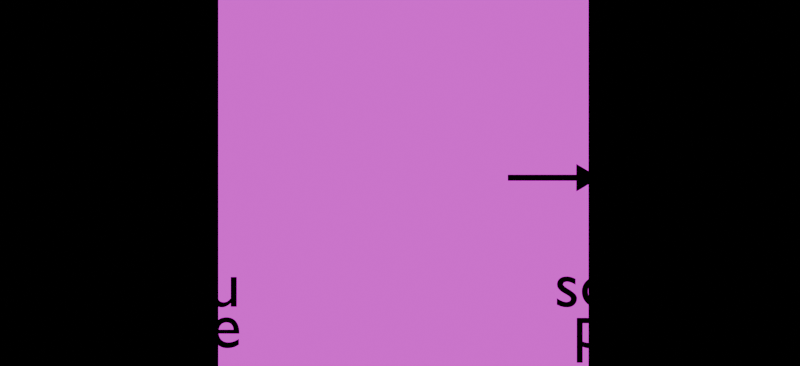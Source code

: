 # Source: effet_doppler.blend  (saved by Blender 4.0.36; exported with 4.5.12 LTS)
import bpy
from mathutils import Matrix  # noqa: F401  (used for matrix-valued properties, if any)

bpy.ops.wm.read_factory_settings(use_empty=True)
scene = bpy.context.scene
scene.name = 'Scene'

# ---- collections
col_fond = bpy.data.collections.new('Fond'); scene.collection.children.link(col_fond)
col_foetus = bpy.data.collections.new('Foetus'); scene.collection.children.link(col_foetus)

# ---- images (referenced by path relative to the original .blend; pixels are not part of the script)
import os
ASSET_DIR = os.environ.get("B2B_ASSET_DIR", "")  # directory of the original .blend (textures are referenced by path, not embedded)
HERE = os.path.dirname(os.path.abspath(__file__))  # packed textures are extracted next to this script under _unpacked/

def load_image(name, relpath, width, height, colorspace="sRGB"):
    """Load a texture the original file referenced (path relative to the .blend, or extracted next to this script)."""
    p = next((c for c in (os.path.join(HERE, relpath), os.path.join(ASSET_DIR, relpath)) if relpath and os.path.exists(c)), "")
    if p:
        img = bpy.data.images.load(p, check_existing=True)
        img.name = name
    else:  # same state as the original file: an image datablock whose file is absent (Cycles renders it pink)
        img = bpy.data.images.new(name, width, height)
        img.source = "FILE"
        img.filepath = "//" + (relpath or name)
    img.colorspace_settings.name = colorspace
    return img
img_doppler_png = load_image('doppler.png', 'doppler.png', 1024, 1024, 'sRGB')

# ---- materials (node trees are filled in below, after node groups)
mat_sol = bpy.data.materials.new('Sol')
mat_sol.alpha_threshold = 0.0
mat_sol.line_color = (0.0, 0.0, 0.0, 1.0)
mat_boutton = bpy.data.materials.new('Boutton')
mat_boutton.alpha_threshold = 0.0
mat_boutton.line_color = (0.0, 0.0, 0.0, 1.0)
mat_embryon_001 = bpy.data.materials.new('Embryon.001')
mat_embryon_001.surface_render_method = 'BLENDED'
mat_embryon_001.blend_method = 'BLEND'
mat_embryon_001.alpha_threshold = 0.0
mat_embryon_001.line_color = (0.0, 0.0, 0.0, 1.0)
mat_texte = bpy.data.materials.new('Texte')
mat_texte.use_transparent_shadow = False
mat_ligne = bpy.data.materials.new('Ligne')
mat_ligne.alpha_threshold = 0.0
mat_ligne.line_color = (0.0, 0.0, 0.0, 1.0)

# ---- material node trees
mat_sol.use_nodes = True; mat_sol.node_tree.nodes.clear()
_N = mat_sol.node_tree.nodes; _L = mat_sol.node_tree.links
n0 = _N.new('ShaderNodeOutputMaterial'); n0.name = 'Material Output'; n0.location = (496, 286)
n0.target = 'CYCLES'
n1 = _N.new('ShaderNodeEmission'); n1.name = 'Emission'; n1.location = (206, 286)
n1.inputs[0].default_value = (0.1585, 0.1486, 0.1468, 1.0)
n2 = _N.new('ShaderNodeOutputMaterial'); n2.name = 'Material Output.001'; n2.location = (0, 0)
n2.target = 'EEVEE'
n3 = _N.new('ShaderNodeMixShader'); n3.name = 'Mix Shader'; n3.location = (0, 0)
n3.label = 'Disable Shadow'
n3.hide = True
n4 = _N.new('ShaderNodeLightPath'); n4.name = 'Light Path'; n4.location = (0, 0)
n4.hide = True
n5 = _N.new('ShaderNodeBsdfTransparent'); n5.name = 'Transparent BSDF'; n5.location = (0, 0)
n5.hide = True
_L.new(n1.outputs[0], n0.inputs[0])
_L.new(n1.outputs[0], n3.inputs[1])
_L.new(n3.outputs[0], n2.inputs[0])
_L.new(n4.outputs[1], n3.inputs[0])
_L.new(n5.outputs[0], n3.inputs[2])
n0.is_active_output = True
mat_boutton.use_nodes = True; mat_boutton.node_tree.nodes.clear()
_N = mat_boutton.node_tree.nodes; _L = mat_boutton.node_tree.links
n0 = _N.new('ShaderNodeOutputMaterial'); n0.name = 'Material Output'; n0.location = (300, 300)
n0.target = 'CYCLES'
n1 = _N.new('ShaderNodeEmission'); n1.name = 'Emission'; n1.location = (10, 300)
n1.inputs[0].default_value = (1.0, 0.6036, 0.3818, 1.0)
n2 = _N.new('ShaderNodeOutputMaterial'); n2.name = 'Material Output.001'; n2.location = (0, 0)
n2.target = 'EEVEE'
n3 = _N.new('ShaderNodeMixShader'); n3.name = 'Mix Shader'; n3.location = (0, 0)
n3.label = 'Disable Shadow'
n3.hide = True
n4 = _N.new('ShaderNodeLightPath'); n4.name = 'Light Path'; n4.location = (0, 0)
n4.hide = True
n5 = _N.new('ShaderNodeBsdfTransparent'); n5.name = 'Transparent BSDF'; n5.location = (0, 0)
n5.hide = True
_L.new(n1.outputs[0], n0.inputs[0])
_L.new(n1.outputs[0], n3.inputs[1])
_L.new(n3.outputs[0], n2.inputs[0])
_L.new(n4.outputs[1], n3.inputs[0])
_L.new(n5.outputs[0], n3.inputs[2])
n0.is_active_output = True
mat_embryon_001.use_nodes = True; mat_embryon_001.node_tree.nodes.clear()
_N = mat_embryon_001.node_tree.nodes; _L = mat_embryon_001.node_tree.links
n0 = _N.new('ShaderNodeTexCoord'); n0.name = 'Texture Coordinate'; n0.location = (-454, 583)
n1 = _N.new('ShaderNodeMapping'); n1.name = 'Mapping'; n1.location = (-274, 583)
n2 = _N.new('ShaderNodeRGB'); n2.name = 'RGB'; n2.location = (-8, 324)
n2.outputs[0].default_value = (1.0, 1.0, 1.0, 1.0)
n3 = _N.new('ShaderNodeMath'); n3.name = 'Math'; n3.location = (179, 420)
n3.operation = 'SUBTRACT'
n4 = _N.new('ShaderNodeMath'); n4.name = 'Math.001'; n4.location = (360, 422)
n4.operation = 'COMPARE'
n4.inputs[1].default_value = 0.0
n4.inputs[2].default_value = 0.2
n5 = _N.new('ShaderNodeMapRange'); n5.name = 'Map Range'; n5.location = (536, 454)
n5.clamp = False
n6 = _N.new('ShaderNodeOutputMaterial'); n6.name = 'Material Output'; n6.location = (1087, 661)
n6.target = 'CYCLES'
n7 = _N.new('ShaderNodeBsdfTransparent'); n7.name = 'Transparent BSDF'; n7.location = (707, 550)
n8 = _N.new('ShaderNodeMixShader'); n8.name = 'Mix Shader'; n8.location = (885, 663)
n9 = _N.new('ShaderNodeInvert'); n9.name = 'Invert Color'; n9.location = (706, 452)
n9.inputs[0].default_value = 0.0
n10 = _N.new('ShaderNodeTexImage'); n10.name = 'Image Texture'; n10.location = (-94, 623)
n10.image = img_doppler_png
n11 = _N.new('ShaderNodeOutputMaterial'); n11.name = 'Material Output.001'; n11.location = (0, 0)
n11.target = 'EEVEE'
n12 = _N.new('ShaderNodeMixShader'); n12.name = 'Mix Shader.001'; n12.location = (0, 0)
n12.label = 'Disable Shadow'
n12.hide = True
n13 = _N.new('ShaderNodeLightPath'); n13.name = 'Light Path'; n13.location = (0, 0)
n13.hide = True
n14 = _N.new('ShaderNodeBsdfTransparent'); n14.name = 'Transparent BSDF.001'; n14.location = (0, 0)
n14.hide = True
_L.new(n1.outputs[0], n10.inputs[0])
_L.new(n0.outputs[2], n1.inputs[0])
_L.new(n3.outputs[0], n4.inputs[0])
_L.new(n4.outputs[0], n5.inputs[0])
_L.new(n10.outputs[0], n3.inputs[0])
_L.new(n2.outputs[0], n3.inputs[1])
_L.new(n5.outputs[0], n9.inputs[1])
_L.new(n9.outputs[0], n8.inputs[0])
_L.new(n7.outputs[0], n8.inputs[2])
_L.new(n8.outputs[0], n6.inputs[0])
_L.new(n10.outputs[0], n8.inputs[1])
_L.new(n8.outputs[0], n12.inputs[1])
_L.new(n12.outputs[0], n11.inputs[0])
_L.new(n13.outputs[1], n12.inputs[0])
_L.new(n14.outputs[0], n12.inputs[2])
n6.is_active_output = True
mat_texte.use_nodes = True; mat_texte.node_tree.nodes.clear()
_N = mat_texte.node_tree.nodes; _L = mat_texte.node_tree.links
n0 = _N.new('ShaderNodeOutputMaterial'); n0.name = 'Material Output'; n0.location = (300, 300)
n1 = _N.new('ShaderNodeEmission'); n1.name = 'Emission'; n1.location = (10, 300)
n1.inputs[0].default_value = (0.0, 0.0, 0.0, 1.0)
_L.new(n1.outputs[0], n0.inputs[0])
n0.is_active_output = True
mat_ligne.use_nodes = True; mat_ligne.node_tree.nodes.clear()
_N = mat_ligne.node_tree.nodes; _L = mat_ligne.node_tree.links
n0 = _N.new('ShaderNodeOutputMaterial'); n0.name = 'Material Output'; n0.location = (300, 300)
n0.target = 'CYCLES'
n1 = _N.new('ShaderNodeEmission'); n1.name = 'Emission'; n1.location = (10, 300)
n1.inputs[0].default_value = (0.0, 0.0, 0.0, 1.0)
n2 = _N.new('ShaderNodeOutputMaterial'); n2.name = 'Material Output.001'; n2.location = (0, 0)
n2.target = 'EEVEE'
n3 = _N.new('ShaderNodeMixShader'); n3.name = 'Mix Shader'; n3.location = (0, 0)
n3.label = 'Disable Shadow'
n3.hide = True
n4 = _N.new('ShaderNodeLightPath'); n4.name = 'Light Path'; n4.location = (0, 0)
n4.hide = True
n5 = _N.new('ShaderNodeBsdfTransparent'); n5.name = 'Transparent BSDF'; n5.location = (0, 0)
n5.hide = True
_L.new(n1.outputs[0], n0.inputs[0])
_L.new(n1.outputs[0], n3.inputs[1])
_L.new(n3.outputs[0], n2.inputs[0])
_L.new(n4.outputs[1], n3.inputs[0])
_L.new(n5.outputs[0], n3.inputs[2])
n0.is_active_output = True

# ---- world
world_world = bpy.data.worlds.new('World'); scene.world = world_world
world_world.use_nodes = True; world_world.node_tree.nodes.clear()
_N = world_world.node_tree.nodes; _L = world_world.node_tree.links
n0 = _N.new('ShaderNodeOutputWorld'); n0.name = 'World Output'; n0.location = (300, 300)
n0.is_active_output = True
world_world.color = (0.05088, 0.05088, 0.05088)
world_world.use_sun_shadow = False
world_world.sun_shadow_jitter_overblur = 0.0

# ---- cameras
cam_camera_002 = bpy.data.cameras.new('Camera.002')
cam_camera_002.type = 'ORTHO'
cam_camera_002.lens = 70.0
cam_camera_002.ortho_scale = 4.2

# ---- lights
light_sun_001 = bpy.data.lights.new('Sun.001', 'SUN')
light_sun_001.transmission_factor = 0.0
light_sun_001.energy = 4.0

# ---- meshes
me_cube_002 = bpy.data.meshes.new('Cube.002')
me_cube_002.from_pydata([(-2.888, -1.0, -1.0), (-1.408, -0.6024, 0.4045), (-2.888, 1.817, -0.8218), (-1.408, 0.3552, 0.4471), (2.888, -1.0, -1.0), (1.408, -0.6024, 0.4045), (2.888, 1.817, -0.8218), (1.408, 0.3552, 0.4471)], [], [(0, 1, 3, 2), (2, 3, 7, 6), (6, 7, 5, 4), (4, 5, 1, 0), (2, 6, 4, 0), (7, 3, 1, 5)])
_uv = me_cube_002.uv_layers.new(name='UVMap')
_uv.uv.foreach_set('vector', [0.375, 0.0, 0.625, 0.0, 0.625, 0.25, 0.375, 0.25, 0.375, 0.25, 0.625, 0.25, 0.625, 0.5, 0.375, 0.5, 0.375, 0.5, 0.625, 0.5, 0.625, 0.75, 0.375, 0.75, 0.375, 0.75, 0.625, 0.75, 0.625, 1.0, 0.375, 1.0, 0.125, 0.5, 0.375, 0.5, 0.375, 0.75, 0.125, 0.75, 0.625, 0.5, 0.875, 0.5, 0.875, 0.75, 0.625, 0.75])
me_cube_002.update()
me_cube_003 = bpy.data.meshes.new('Cube.003')
me_cube_003.from_pydata([(-1.0, -1.0, -1.0), (-0.5477, -0.2386, 0.4027), (-1.0, 1.0, -1.0), (-0.5477, 0.06892, 0.4164), (1.0, -1.0, -1.0), (0.5477, -0.2386, 0.4027), (1.0, 1.0, -1.0), (0.5477, 0.06892, 0.4164)], [], [(0, 1, 3, 2), (2, 3, 7, 6), (6, 7, 5, 4), (4, 5, 1, 0), (2, 6, 4, 0), (7, 3, 1, 5)])
_uv = me_cube_003.uv_layers.new(name='UVMap')
_uv.uv.foreach_set('vector', [0.375, 0.0, 0.625, 0.0, 0.625, 0.25, 0.375, 0.25, 0.375, 0.25, 0.625, 0.25, 0.625, 0.5, 0.375, 0.5, 0.375, 0.5, 0.625, 0.5, 0.625, 0.75, 0.375, 0.75, 0.375, 0.75, 0.625, 0.75, 0.625, 1.0, 0.375, 1.0, 0.125, 0.5, 0.375, 0.5, 0.375, 0.75, 0.125, 0.75, 0.625, 0.5, 0.875, 0.5, 0.875, 0.75, 0.625, 0.75])
me_cube_003.update()
me_cube_004 = bpy.data.meshes.new('Cube.004')
me_cube_004.from_pydata([(-0.6352, -0.7018, -0.1219), (-0.2846, -0.1709, 0.3906), (-0.6352, 0.5686, -0.1219), (-0.2846, 0.09254, 0.3744), (0.6352, -0.7018, -0.1219), (0.2846, -0.1709, 0.3906), (0.6352, 0.5686, -0.1219), (0.2846, 0.09254, 0.3744)], [], [(0, 1, 3, 2), (2, 3, 7, 6), (6, 7, 5, 4), (4, 5, 1, 0), (2, 6, 4, 0), (7, 3, 1, 5)])
_uv = me_cube_004.uv_layers.new(name='UVMap')
_uv.uv.foreach_set('vector', [0.375, 0.0, 0.625, 0.0, 0.625, 0.25, 0.375, 0.25, 0.375, 0.25, 0.625, 0.25, 0.625, 0.5, 0.375, 0.5, 0.375, 0.5, 0.625, 0.5, 0.625, 0.75, 0.375, 0.75, 0.375, 0.75, 0.625, 0.75, 0.625, 1.0, 0.375, 1.0, 0.125, 0.5, 0.375, 0.5, 0.375, 0.75, 0.125, 0.75, 0.625, 0.5, 0.875, 0.5, 0.875, 0.75, 0.625, 0.75])
me_cube_004.update()
me_circle = bpy.data.meshes.new('Circle')
me_circle.from_pydata([(0.0, 8.0, 0.0), (-0.7841, 7.961, 0.0), (-1.561, 7.846, 0.0), (-2.322, 7.656, 0.0), (-3.061, 7.391, 0.0), (-3.771, 7.055, 0.0), (-4.445, 6.652, 0.0), (-5.075, 6.184, 0.0), (-5.657, 5.657, 0.0), (-6.184, 5.075, 0.0), (-6.652, 4.445, 0.0), (-7.055, 3.771, 0.0), (-7.391, 3.061, 0.0), (-7.656, 2.322, 0.0), (-7.846, 1.561, 0.0), (-7.961, 0.7841, 0.0), (-8.0, -3.497e-07, 0.0), (-7.961, -0.7841, 0.0), (-7.846, -1.561, 0.0), (-7.656, -2.322, 0.0), (-7.391, -3.061, 0.0), (-7.055, -3.771, 0.0), (-6.652, -4.445, 0.0), (-6.184, -5.075, 0.0), (-5.657, -5.657, 0.0), (-5.075, -6.184, 0.0), (-4.445, -6.652, 0.0), (-3.771, -7.055, 0.0), (-3.061, -7.391, 0.0), (-2.322, -7.656, 0.0), (-1.561, -7.846, 0.0), (-0.7841, -7.961, 0.0), (6.994e-07, -8.0, 0.0), (0.7841, -7.961, 0.0), (1.561, -7.846, 0.0), (2.322, -7.656, 0.0), (3.061, -7.391, 0.0), (3.771, -7.055, 0.0), (4.445, -6.652, 0.0), (5.075, -6.184, 0.0), (5.657, -5.657, 0.0), (6.184, -5.075, 0.0), (6.652, -4.445, 0.0), (7.055, -3.771, 0.0), (7.391, -3.061, 0.0), (7.656, -2.322, 0.0), (7.846, -1.561, 0.0), (7.961, -0.7841, 0.0), (8.0, 9.54e-08, 0.0), (7.961, 0.7841, 0.0), (7.846, 1.561, 0.0), (7.656, 2.322, 0.0), (7.391, 3.061, 0.0), (7.055, 3.771, 0.0), (6.652, 4.445, 0.0), (6.184, 5.075, 0.0), (5.657, 5.657, 0.0), (5.075, 6.184, 0.0), (4.445, 6.652, 0.0), (3.771, 7.055, 0.0), (3.061, 7.391, 0.0), (2.322, 7.656, 0.0), (1.561, 7.846, 0.0), (0.7841, 7.961, 0.0), (-0.0213, 0.2162, 0.0), (6.241e-07, 0.2173, 0.0), (-0.04239, 0.2131, 0.0), (-0.06307, 0.2079, 0.0), (-0.08316, 0.2007, 0.0), (-0.1024, 0.1916, 0.0), (-0.1207, 0.1807, 0.0), (-0.1378, 0.168, 0.0), (-0.1536, 0.1536, 0.0), (-0.168, 0.1378, 0.0), (-0.1807, 0.1207, 0.0), (-0.1916, 0.1024, 0.0), (-0.2007, 0.08315, 0.0), (-0.2079, 0.06307, 0.0), (-0.2131, 0.04239, 0.0), (-0.2162, 0.0213, 0.0), (-0.2173, 1.604e-07, 0.0), (-0.2162, -0.0213, 0.0), (-0.2131, -0.0424, 0.0), (-0.2079, -0.06308, 0.0), (-0.2007, -0.08315, 0.0), (-0.1916, -0.1024, 0.0), (-0.1807, -0.1207, 0.0), (-0.168, -0.1378, 0.0), (-0.1536, -0.1536, 0.0), (-0.1378, -0.168, 0.0), (-0.1207, -0.1807, 0.0), (-0.1024, -0.1916, 0.0), (-0.08315, -0.2007, 0.0), (-0.06307, -0.2079, 0.0), (-0.04239, -0.2131, 0.0), (-0.0213, -0.2162, 0.0), (-1.2e-06, -0.2173, 0.0), (0.0213, -0.2162, 0.0), (0.04239, -0.2131, 0.0), (0.06307, -0.2079, 0.0), (0.08315, -0.2007, 0.0), (0.1024, -0.1916, 0.0), (0.1207, -0.1807, 0.0), (0.1378, -0.168, 0.0), (0.1536, -0.1536, 0.0), (0.168, -0.1378, 0.0), (0.1807, -0.1207, 0.0), (0.1916, -0.1024, 0.0), (0.2007, -0.08315, 0.0), (0.2079, -0.06308, 0.0), (0.2131, -0.04239, 0.0), (0.2162, -0.02129, 0.0), (0.2173, 6.283e-07, 0.0), (0.2162, 0.0213, 0.0), (0.2131, 0.04239, 0.0), (0.2079, 0.06307, 0.0), (0.2007, 0.08315, 0.0), (0.1916, 0.1024, 0.0), (0.1807, 0.1207, 0.0), (0.168, 0.1378, 0.0), (0.1536, 0.1536, 0.0), (0.1378, 0.168, 0.0), (0.1207, 0.1807, 0.0), (0.1024, 0.1916, 0.0), (0.08315, 0.2007, 0.0), (0.06308, 0.2079, 0.0), (0.04239, 0.2131, 0.0), (0.0213, 0.2162, 0.0), (-0.6752, 6.855, 0.0), (3.11e-08, 6.888, 0.0), (-1.344, 6.756, 0.0), (-2.0, 6.592, 0.0), (-2.636, 6.364, 0.0), (-3.247, 6.075, 0.0), (-3.827, 5.727, 0.0), (-4.37, 5.325, 0.0), (-4.871, 4.871, 0.0), (-5.325, 4.37, 0.0), (-5.727, 3.827, 0.0), (-6.075, 3.247, 0.0), (-6.364, 2.636, 0.0), (-6.592, 2.0, 0.0), (-6.756, 1.344, 0.0), (-6.855, 0.6752, 0.0), (-6.888, -3.165e-07, 0.0), (-6.855, -0.6752, 0.0), (-6.756, -1.344, 0.0), (-6.592, -2.0, 0.0), (-6.364, -2.636, 0.0), (-6.075, -3.247, 0.0), (-5.727, -3.827, 0.0), (-5.325, -4.37, 0.0), (-4.871, -4.871, 0.0), (-4.37, -5.325, 0.0), (-3.827, -5.727, 0.0), (-3.247, -6.075, 0.0), (-2.636, -6.364, 0.0), (-2.0, -6.592, 0.0), (-1.344, -6.756, 0.0), (-0.6752, -6.855, 0.0), (6.33e-07, -6.888, 0.0), (0.6752, -6.855, 0.0), (1.344, -6.756, 0.0), (2.0, -6.592, 0.0), (2.636, -6.364, 0.0), (3.247, -6.075, 0.0), (3.827, -5.727, 0.0), (4.37, -5.325, 0.0), (4.871, -4.871, 0.0), (5.325, -4.37, 0.0), (5.727, -3.827, 0.0), (6.075, -3.247, 0.0), (6.364, -2.636, 0.0), (6.592, -2.0, 0.0), (6.756, -1.344, 0.0), (6.855, -0.6752, 0.0), (6.888, 9.54e-08, 0.0), (6.855, 0.6752, 0.0), (6.756, 1.344, 0.0), (6.592, 2.0, 0.0), (6.364, 2.636, 0.0), (6.075, 3.247, 0.0), (5.727, 3.827, 0.0), (5.325, 4.37, 0.0), (4.871, 4.871, 0.0), (4.37, 5.325, 0.0), (3.827, 5.727, 0.0), (3.247, 6.075, 0.0), (2.636, 6.364, 0.0), (2.0, 6.592, 0.0), (1.344, 6.756, 0.0), (0.6752, 6.855, 0.0), (-0.5662, 5.749, 0.0), (-3.214e-07, 5.776, 0.0), (-1.127, 5.665, 0.0), (-1.677, 5.528, 0.0), (-2.211, 5.337, 0.0), (-2.723, 5.094, 0.0), (-3.209, 4.803, 0.0), (-3.664, 4.465, 0.0), (-4.085, 4.085, 0.0), (-4.465, 3.664, 0.0), (-4.803, 3.209, 0.0), (-5.094, 2.723, 0.0), (-5.337, 2.211, 0.0), (-5.528, 1.677, 0.0), (-5.665, 1.127, 0.0), (-5.749, 0.5662, 0.0), (-5.776, -2.833e-07, 0.0), (-5.749, -0.5662, 0.0), (-5.665, -1.127, 0.0), (-5.528, -1.677, 0.0), (-5.337, -2.211, 0.0), (-5.094, -2.723, 0.0), (-4.803, -3.209, 0.0), (-4.465, -3.664, 0.0), (-4.085, -4.085, 0.0), (-3.664, -4.465, 0.0), (-3.209, -4.803, 0.0), (-2.723, -5.094, 0.0), (-2.211, -5.337, 0.0), (-1.677, -5.528, 0.0), (-1.127, -5.665, 0.0), (-0.5662, -5.749, 0.0), (1.665e-07, -5.776, 0.0), (0.5662, -5.749, 0.0), (1.127, -5.665, 0.0), (1.677, -5.528, 0.0), (2.211, -5.337, 0.0), (2.723, -5.094, 0.0), (3.209, -4.803, 0.0), (3.664, -4.465, 0.0), (4.085, -4.085, 0.0), (4.465, -3.664, 0.0), (4.803, -3.209, 0.0), (5.094, -2.723, 0.0), (5.337, -2.211, 0.0), (5.528, -1.677, 0.0), (5.665, -1.127, 0.0), (5.749, -0.5662, 0.0), (5.776, 4.811e-07, 0.0), (5.749, 0.5662, 0.0), (5.665, 1.127, 0.0), (5.528, 1.677, 0.0), (5.337, 2.211, 0.0), (5.094, 2.723, 0.0), (4.803, 3.209, 0.0), (4.465, 3.664, 0.0), (4.085, 4.085, 0.0), (3.664, 4.465, 0.0), (3.209, 4.803, 0.0), (2.723, 5.094, 0.0), (2.211, 5.337, 0.0), (1.677, 5.528, 0.0), (1.127, 5.665, 0.0), (0.5662, 5.749, 0.0), (-0.4572, 4.642, 0.0), (-2.281e-07, 4.665, 0.0), (-0.91, 4.575, 0.0), (-1.354, 4.464, 0.0), (-1.785, 4.309, 0.0), (-2.199, 4.114, 0.0), (-2.591, 3.878, 0.0), (-2.959, 3.606, 0.0), (-3.298, 3.298, 0.0), (-3.606, 2.959, 0.0), (-3.878, 2.591, 0.0), (-4.114, 2.199, 0.0), (-4.309, 1.785, 0.0), (-4.464, 1.354, 0.0), (-4.575, 0.91, 0.0), (-4.642, 0.4572, 0.0), (-4.665, -2.357e-07, 0.0), (-4.642, -0.4572, 0.0), (-4.575, -0.91, 0.0), (-4.464, -1.354, 0.0), (-4.309, -1.785, 0.0), (-4.114, -2.199, 0.0), (-3.878, -2.591, 0.0), (-3.606, -2.959, 0.0), (-3.298, -3.298, 0.0), (-2.959, -3.606, 0.0), (-2.591, -3.878, 0.0), (-2.199, -4.114, 0.0), (-1.785, -4.309, 0.0), (-1.354, -4.464, 0.0), (-0.91, -4.575, 0.0), (-0.4572, -4.642, 0.0), (-3.539e-07, -4.665, 0.0), (0.4572, -4.642, 0.0), (0.91, -4.575, 0.0), (1.354, -4.464, 0.0), (1.785, -4.309, 0.0), (2.199, -4.114, 0.0), (2.591, -3.878, 0.0), (2.959, -3.606, 0.0), (3.298, -3.298, 0.0), (3.606, -2.959, 0.0), (3.878, -2.591, 0.0), (4.114, -2.199, 0.0), (4.309, -1.785, 0.0), (4.464, -1.354, 0.0), (4.575, -0.91, 0.0), (4.642, -0.4572, 0.0), (4.665, 9.144e-07, 0.0), (4.642, 0.4572, 0.0), (4.575, 0.91, 0.0), (4.464, 1.354, 0.0), (4.309, 1.785, 0.0), (4.114, 2.199, 0.0), (3.878, 2.591, 0.0), (3.606, 2.959, 0.0), (3.298, 3.298, 0.0), (2.959, 3.606, 0.0), (2.591, 3.878, 0.0), (2.199, 4.114, 0.0), (1.785, 4.309, 0.0), (1.354, 4.464, 0.0), (0.91, 4.575, 0.0), (0.4572, 4.642, 0.0), (-0.3482, 3.536, 0.0), (-1.057e-07, 3.553, 0.0), (-0.6931, 3.484, 0.0), (-1.031, 3.4, 0.0), (-1.36, 3.282, 0.0), (-1.675, 3.133, 0.0), (-1.974, 2.954, 0.0), (-2.254, 2.746, 0.0), (-2.512, 2.512, 0.0), (-2.746, 2.254, 0.0), (-2.954, 1.974, 0.0), (-3.133, 1.675, 0.0), (-3.282, 1.36, 0.0), (-3.4, 1.031, 0.0), (-3.484, 0.6931, 0.0), (-3.536, 0.3482, 0.0), (-3.553, -1.859e-07, 0.0), (-3.536, -0.3482, 0.0), (-3.484, -0.6931, 0.0), (-3.4, -1.031, 0.0), (-3.282, -1.36, 0.0), (-3.133, -1.675, 0.0), (-2.954, -1.974, 0.0), (-2.746, -2.254, 0.0), (-2.512, -2.512, 0.0), (-2.254, -2.746, 0.0), (-1.974, -2.954, 0.0), (-1.675, -3.133, 0.0), (-1.36, -3.282, 0.0), (-1.031, -3.4, 0.0), (-0.6931, -3.484, 0.0), (-0.3482, -3.536, 0.0), (-9.303e-07, -3.553, 0.0), (0.3482, -3.536, 0.0), (0.6931, -3.484, 0.0), (1.031, -3.4, 0.0), (1.36, -3.282, 0.0), (1.675, -3.133, 0.0), (1.974, -2.954, 0.0), (2.254, -2.746, 0.0), (2.512, -2.512, 0.0), (2.746, -2.254, 0.0), (2.954, -1.974, 0.0), (3.133, -1.675, 0.0), (3.282, -1.36, 0.0), (3.4, -1.031, 0.0), (3.484, -0.6931, 0.0), (3.536, -0.3482, 0.0), (3.553, 8.128e-07, 0.0), (3.536, 0.3482, 0.0), (3.484, 0.6931, 0.0), (3.4, 1.031, 0.0), (3.282, 1.36, 0.0), (3.133, 1.675, 0.0), (2.954, 1.974, 0.0), (2.746, 2.254, 0.0), (2.512, 2.512, 0.0), (2.254, 2.746, 0.0), (1.974, 2.954, 0.0), (1.675, 3.133, 0.0), (1.36, 3.282, 0.0), (1.031, 3.4, 0.0), (0.6931, 3.484, 0.0), (0.3482, 3.536, 0.0), (-0.2393, 2.429, 0.0), (6.22e-08, 2.441, 0.0), (-0.4762, 2.394, 0.0), (-0.7086, 2.336, 0.0), (-0.9341, 2.255, 0.0), (-1.151, 2.153, 0.0), (-1.356, 2.03, 0.0), (-1.549, 1.887, 0.0), (-1.726, 1.726, 0.0), (-1.887, 1.549, 0.0), (-2.03, 1.356, 0.0), (-2.153, 1.151, 0.0), (-2.255, 0.9341, 0.0), (-2.336, 0.7086, 0.0), (-2.394, 0.4762, 0.0), (-2.429, 0.2393, 0.0), (-2.441, -5.011e-07, 0.0), (-2.429, -0.2393, 0.0), (-2.394, -0.4762, 0.0), (-2.336, -0.7086, 0.0), (-2.255, -0.9341, 0.0), (-2.153, -1.151, 0.0), (-2.03, -1.356, 0.0), (-1.887, -1.549, 0.0), (-1.726, -1.726, 0.0), (-1.549, -1.887, 0.0), (-1.356, -2.03, 0.0), (-1.151, -2.153, 0.0), (-0.9341, -2.255, 0.0), (-0.7086, -2.336, 0.0), (-0.4762, -2.394, 0.0), (-0.2393, -2.429, 0.0), (-1.206e-06, -2.441, 0.0), (0.2393, -2.429, 0.0), (0.4762, -2.394, 0.0), (0.7086, -2.336, 0.0), (0.9341, -2.255, 0.0), (1.151, -2.153, 0.0), (1.356, -2.03, 0.0), (1.549, -1.887, 0.0), (1.726, -1.726, 0.0), (1.887, -1.549, 0.0), (2.03, -1.356, 0.0), (2.153, -1.151, 0.0), (2.255, -0.9341, 0.0), (2.336, -0.7086, 0.0), (2.394, -0.4762, 0.0), (2.429, -0.2392, 0.0), (2.441, 7.216e-07, 0.0), (2.429, 0.2393, 0.0), (2.394, 0.4762, 0.0), (2.336, 0.7086, 0.0), (2.255, 0.9341, 0.0), (2.153, 1.151, 0.0), (2.03, 1.356, 0.0), (1.887, 1.549, 0.0), (1.726, 1.726, 0.0), (1.549, 1.887, 0.0), (1.356, 2.03, 0.0), (1.151, 2.153, 0.0), (0.9341, 2.255, 0.0), (0.7086, 2.336, 0.0), (0.4762, 2.394, 0.0), (0.2393, 2.429, 0.0), (-0.1303, 1.323, 0.0), (3.11e-07, 1.329, 0.0), (-0.2593, 1.304, 0.0), (-0.3858, 1.272, 0.0), (-0.5086, 1.228, 0.0), (-0.6265, 1.172, 0.0), (-0.7384, 1.105, 0.0), (-0.8432, 1.027, 0.0), (-0.9398, 0.9398, 0.0), (-1.027, 0.8432, 0.0), (-1.105, 0.7384, 0.0), (-1.172, 0.6265, 0.0), (-1.228, 0.5086, 0.0), (-1.272, 0.3858, 0.0), (-1.304, 0.2593, 0.0), (-1.323, 0.1303, 0.0), (-1.329, -2.792e-07, 0.0), (-1.323, -0.1303, 0.0), (-1.304, -0.2593, 0.0), (-1.272, -0.3858, 0.0), (-1.228, -0.5086, 0.0), (-1.172, -0.6265, 0.0), (-1.105, -0.7384, 0.0), (-1.027, -0.8432, 0.0), (-0.9398, -0.9398, 0.0), (-0.8432, -1.027, 0.0), (-0.7384, -1.105, 0.0), (-0.6265, -1.172, 0.0), (-0.5086, -1.228, 0.0), (-0.3858, -1.272, 0.0), (-0.2593, -1.304, 0.0), (-0.1303, -1.323, 0.0), (-1.586e-06, -1.329, 0.0), (0.1303, -1.323, 0.0), (0.2593, -1.304, 0.0), (0.3858, -1.272, 0.0), (0.5086, -1.228, 0.0), (0.6265, -1.172, 0.0), (0.7384, -1.105, 0.0), (0.8432, -1.027, 0.0), (0.9398, -0.9398, 0.0), (1.027, -0.8432, 0.0), (1.105, -0.7384, 0.0), (1.172, -0.6265, 0.0), (1.228, -0.5086, 0.0), (1.272, -0.3858, 0.0), (1.304, -0.2593, 0.0), (1.323, -0.1303, 0.0), (1.329, 6.469e-07, 0.0), (1.323, 0.1303, 0.0), (1.304, 0.2593, 0.0), (1.272, 0.3858, 0.0), (1.228, 0.5086, 0.0), (1.172, 0.6265, 0.0), (1.105, 0.7384, 0.0), (1.027, 0.8432, 0.0), (0.9398, 0.9398, 0.0), (0.8432, 1.027, 0.0), (0.7384, 1.105, 0.0), (0.6265, 1.172, 0.0), (0.5086, 1.228, 0.0), (0.3858, 1.272, 0.0), (0.2593, 1.304, 0.0), (0.1303, 1.323, 0.0)], [], [(64, 66, 67, 68, 69, 70, 71, 72, 73, 74, 75, 76, 77, 78, 79, 80, 81, 82, 83, 84, 85, 86, 87, 88, 89, 90, 91, 92, 93, 94, 95, 96, 97, 98, 99, 100, 101, 102, 103, 104, 105, 106, 107, 108, 109, 110, 111, 112, 113, 114, 115, 116, 117, 118, 119, 120, 121, 122, 123, 124, 125, 126, 127, 65), (128, 129, 0, 1), (130, 128, 1, 2), (131, 130, 2, 3), (132, 131, 3, 4), (133, 132, 4, 5), (134, 133, 5, 6), (135, 134, 6, 7), (136, 135, 7, 8), (137, 136, 8, 9), (138, 137, 9, 10), (139, 138, 10, 11), (140, 139, 11, 12), (141, 140, 12, 13), (142, 141, 13, 14), (143, 142, 14, 15), (144, 143, 15, 16), (145, 144, 16, 17), (146, 145, 17, 18), (147, 146, 18, 19), (148, 147, 19, 20), (149, 148, 20, 21), (150, 149, 21, 22), (151, 150, 22, 23), (152, 151, 23, 24), (153, 152, 24, 25), (154, 153, 25, 26), (155, 154, 26, 27), (156, 155, 27, 28), (157, 156, 28, 29), (158, 157, 29, 30), (159, 158, 30, 31), (160, 159, 31, 32), (161, 160, 32, 33), (162, 161, 33, 34), (163, 162, 34, 35), (164, 163, 35, 36), (165, 164, 36, 37), (166, 165, 37, 38), (167, 166, 38, 39), (168, 167, 39, 40), (169, 168, 40, 41), (170, 169, 41, 42), (171, 170, 42, 43), (172, 171, 43, 44), (173, 172, 44, 45), (174, 173, 45, 46), (175, 174, 46, 47), (176, 175, 47, 48), (177, 176, 48, 49), (178, 177, 49, 50), (179, 178, 50, 51), (180, 179, 51, 52), (181, 180, 52, 53), (182, 181, 53, 54), (183, 182, 54, 55), (184, 183, 55, 56), (185, 184, 56, 57), (186, 185, 57, 58), (187, 186, 58, 59), (188, 187, 59, 60), (189, 188, 60, 61), (190, 189, 61, 62), (191, 190, 62, 63), (129, 191, 63, 0), (192, 193, 129, 128), (194, 192, 128, 130), (195, 194, 130, 131), (196, 195, 131, 132), (197, 196, 132, 133), (198, 197, 133, 134), (199, 198, 134, 135), (200, 199, 135, 136), (201, 200, 136, 137), (202, 201, 137, 138), (203, 202, 138, 139), (204, 203, 139, 140), (205, 204, 140, 141), (206, 205, 141, 142), (207, 206, 142, 143), (208, 207, 143, 144), (209, 208, 144, 145), (210, 209, 145, 146), (211, 210, 146, 147), (212, 211, 147, 148), (213, 212, 148, 149), (214, 213, 149, 150), (215, 214, 150, 151), (216, 215, 151, 152), (217, 216, 152, 153), (218, 217, 153, 154), (219, 218, 154, 155), (220, 219, 155, 156), (221, 220, 156, 157), (222, 221, 157, 158), (223, 222, 158, 159), (224, 223, 159, 160), (225, 224, 160, 161), (226, 225, 161, 162), (227, 226, 162, 163), (228, 227, 163, 164), (229, 228, 164, 165), (230, 229, 165, 166), (231, 230, 166, 167), (232, 231, 167, 168), (233, 232, 168, 169), (234, 233, 169, 170), (235, 234, 170, 171), (236, 235, 171, 172), (237, 236, 172, 173), (238, 237, 173, 174), (239, 238, 174, 175), (240, 239, 175, 176), (241, 240, 176, 177), (242, 241, 177, 178), (243, 242, 178, 179), (244, 243, 179, 180), (245, 244, 180, 181), (246, 245, 181, 182), (247, 246, 182, 183), (248, 247, 183, 184), (249, 248, 184, 185), (250, 249, 185, 186), (251, 250, 186, 187), (252, 251, 187, 188), (253, 252, 188, 189), (254, 253, 189, 190), (255, 254, 190, 191), (193, 255, 191, 129), (256, 257, 193, 192), (258, 256, 192, 194), (259, 258, 194, 195), (260, 259, 195, 196), (261, 260, 196, 197), (262, 261, 197, 198), (263, 262, 198, 199), (264, 263, 199, 200), (265, 264, 200, 201), (266, 265, 201, 202), (267, 266, 202, 203), (268, 267, 203, 204), (269, 268, 204, 205), (270, 269, 205, 206), (271, 270, 206, 207), (272, 271, 207, 208), (273, 272, 208, 209), (274, 273, 209, 210), (275, 274, 210, 211), (276, 275, 211, 212), (277, 276, 212, 213), (278, 277, 213, 214), (279, 278, 214, 215), (280, 279, 215, 216), (281, 280, 216, 217), (282, 281, 217, 218), (283, 282, 218, 219), (284, 283, 219, 220), (285, 284, 220, 221), (286, 285, 221, 222), (287, 286, 222, 223), (288, 287, 223, 224), (289, 288, 224, 225), (290, 289, 225, 226), (291, 290, 226, 227), (292, 291, 227, 228), (293, 292, 228, 229), (294, 293, 229, 230), (295, 294, 230, 231), (296, 295, 231, 232), (297, 296, 232, 233), (298, 297, 233, 234), (299, 298, 234, 235), (300, 299, 235, 236), (301, 300, 236, 237), (302, 301, 237, 238), (303, 302, 238, 239), (304, 303, 239, 240), (305, 304, 240, 241), (306, 305, 241, 242), (307, 306, 242, 243), (308, 307, 243, 244), (309, 308, 244, 245), (310, 309, 245, 246), (311, 310, 246, 247), (312, 311, 247, 248), (313, 312, 248, 249), (314, 313, 249, 250), (315, 314, 250, 251), (316, 315, 251, 252), (317, 316, 252, 253), (318, 317, 253, 254), (319, 318, 254, 255), (257, 319, 255, 193), (320, 321, 257, 256), (322, 320, 256, 258), (323, 322, 258, 259), (324, 323, 259, 260), (325, 324, 260, 261), (326, 325, 261, 262), (327, 326, 262, 263), (328, 327, 263, 264), (329, 328, 264, 265), (330, 329, 265, 266), (331, 330, 266, 267), (332, 331, 267, 268), (333, 332, 268, 269), (334, 333, 269, 270), (335, 334, 270, 271), (336, 335, 271, 272), (337, 336, 272, 273), (338, 337, 273, 274), (339, 338, 274, 275), (340, 339, 275, 276), (341, 340, 276, 277), (342, 341, 277, 278), (343, 342, 278, 279), (344, 343, 279, 280), (345, 344, 280, 281), (346, 345, 281, 282), (347, 346, 282, 283), (348, 347, 283, 284), (349, 348, 284, 285), (350, 349, 285, 286), (351, 350, 286, 287), (352, 351, 287, 288), (353, 352, 288, 289), (354, 353, 289, 290), (355, 354, 290, 291), (356, 355, 291, 292), (357, 356, 292, 293), (358, 357, 293, 294), (359, 358, 294, 295), (360, 359, 295, 296), (361, 360, 296, 297), (362, 361, 297, 298), (363, 362, 298, 299), (364, 363, 299, 300), (365, 364, 300, 301), (366, 365, 301, 302), (367, 366, 302, 303), (368, 367, 303, 304), (369, 368, 304, 305), (370, 369, 305, 306), (371, 370, 306, 307), (372, 371, 307, 308), (373, 372, 308, 309), (374, 373, 309, 310), (375, 374, 310, 311), (376, 375, 311, 312), (377, 376, 312, 313), (378, 377, 313, 314), (379, 378, 314, 315), (380, 379, 315, 316), (381, 380, 316, 317), (382, 381, 317, 318), (383, 382, 318, 319), (321, 383, 319, 257), (384, 385, 321, 320), (386, 384, 320, 322), (387, 386, 322, 323), (388, 387, 323, 324), (389, 388, 324, 325), (390, 389, 325, 326), (391, 390, 326, 327), (392, 391, 327, 328), (393, 392, 328, 329), (394, 393, 329, 330), (395, 394, 330, 331), (396, 395, 331, 332), (397, 396, 332, 333), (398, 397, 333, 334), (399, 398, 334, 335), (400, 399, 335, 336), (401, 400, 336, 337), (402, 401, 337, 338), (403, 402, 338, 339), (404, 403, 339, 340), (405, 404, 340, 341), (406, 405, 341, 342), (407, 406, 342, 343), (408, 407, 343, 344), (409, 408, 344, 345), (410, 409, 345, 346), (411, 410, 346, 347), (412, 411, 347, 348), (413, 412, 348, 349), (414, 413, 349, 350), (415, 414, 350, 351), (416, 415, 351, 352), (417, 416, 352, 353), (418, 417, 353, 354), (419, 418, 354, 355), (420, 419, 355, 356), (421, 420, 356, 357), (422, 421, 357, 358), (423, 422, 358, 359), (424, 423, 359, 360), (425, 424, 360, 361), (426, 425, 361, 362), (427, 426, 362, 363), (428, 427, 363, 364), (429, 428, 364, 365), (430, 429, 365, 366), (431, 430, 366, 367), (432, 431, 367, 368), (433, 432, 368, 369), (434, 433, 369, 370), (435, 434, 370, 371), (436, 435, 371, 372), (437, 436, 372, 373), (438, 437, 373, 374), (439, 438, 374, 375), (440, 439, 375, 376), (441, 440, 376, 377), (442, 441, 377, 378), (443, 442, 378, 379), (444, 443, 379, 380), (445, 444, 380, 381), (446, 445, 381, 382), (447, 446, 382, 383), (385, 447, 383, 321), (448, 449, 385, 384), (450, 448, 384, 386), (451, 450, 386, 387), (452, 451, 387, 388), (453, 452, 388, 389), (454, 453, 389, 390), (455, 454, 390, 391), (456, 455, 391, 392), (457, 456, 392, 393), (458, 457, 393, 394), (459, 458, 394, 395), (460, 459, 395, 396), (461, 460, 396, 397), (462, 461, 397, 398), (463, 462, 398, 399), (464, 463, 399, 400), (465, 464, 400, 401), (466, 465, 401, 402), (467, 466, 402, 403), (468, 467, 403, 404), (469, 468, 404, 405), (470, 469, 405, 406), (471, 470, 406, 407), (472, 471, 407, 408), (473, 472, 408, 409), (474, 473, 409, 410), (475, 474, 410, 411), (476, 475, 411, 412), (477, 476, 412, 413), (478, 477, 413, 414), (479, 478, 414, 415), (480, 479, 415, 416), (481, 480, 416, 417), (482, 481, 417, 418), (483, 482, 418, 419), (484, 483, 419, 420), (485, 484, 420, 421), (486, 485, 421, 422), (487, 486, 422, 423), (488, 487, 423, 424), (489, 488, 424, 425), (490, 489, 425, 426), (491, 490, 426, 427), (492, 491, 427, 428), (493, 492, 428, 429), (494, 493, 429, 430), (495, 494, 430, 431), (496, 495, 431, 432), (497, 496, 432, 433), (498, 497, 433, 434), (499, 498, 434, 435), (500, 499, 435, 436), (501, 500, 436, 437), (502, 501, 437, 438), (503, 502, 438, 439), (504, 503, 439, 440), (505, 504, 440, 441), (506, 505, 441, 442), (507, 506, 442, 443), (508, 507, 443, 444), (509, 508, 444, 445), (510, 509, 445, 446), (511, 510, 446, 447), (449, 511, 447, 385), (64, 65, 449, 448), (66, 64, 448, 450), (67, 66, 450, 451), (68, 67, 451, 452), (69, 68, 452, 453), (70, 69, 453, 454), (71, 70, 454, 455), (72, 71, 455, 456), (73, 72, 456, 457), (74, 73, 457, 458), (75, 74, 458, 459), (76, 75, 459, 460), (77, 76, 460, 461), (78, 77, 461, 462), (79, 78, 462, 463), (80, 79, 463, 464), (81, 80, 464, 465), (82, 81, 465, 466), (83, 82, 466, 467), (84, 83, 467, 468), (85, 84, 468, 469), (86, 85, 469, 470), (87, 86, 470, 471), (88, 87, 471, 472), (89, 88, 472, 473), (90, 89, 473, 474), (91, 90, 474, 475), (92, 91, 475, 476), (93, 92, 476, 477), (94, 93, 477, 478), (95, 94, 478, 479), (96, 95, 479, 480), (97, 96, 480, 481), (98, 97, 481, 482), (99, 98, 482, 483), (100, 99, 483, 484), (101, 100, 484, 485), (102, 101, 485, 486), (103, 102, 486, 487), (104, 103, 487, 488), (105, 104, 488, 489), (106, 105, 489, 490), (107, 106, 490, 491), (108, 107, 491, 492), (109, 108, 492, 493), (110, 109, 493, 494), (111, 110, 494, 495), (112, 111, 495, 496), (113, 112, 496, 497), (114, 113, 497, 498), (115, 114, 498, 499), (116, 115, 499, 500), (117, 116, 500, 501), (118, 117, 501, 502), (119, 118, 502, 503), (120, 119, 503, 504), (121, 120, 504, 505), (122, 121, 505, 506), (123, 122, 506, 507), (124, 123, 507, 508), (125, 124, 508, 509), (126, 125, 509, 510), (127, 126, 510, 511), (65, 127, 511, 449)])
_uv = me_circle.uv_layers.new(name='UVMap')
_uv.uv.foreach_set('vector', [0.0, 0.0, 0.0, 0.0, 0.0, 0.0, 0.0, 0.0, 0.0, 0.0, 0.0, 0.0, 0.0, 0.0, 0.0, 0.0, 0.0, 0.0, 0.0, 0.0, 0.0, 0.0, 0.0, 0.0, 0.0, 0.0, 0.0, 0.0, 0.0, 0.0, 0.0, 0.0, 0.0, 0.0, 0.0, 0.0, 0.0, 0.0, 0.0, 0.0, 0.0, 0.0, 0.0, 0.0, 0.0, 0.0, 0.0, 0.0, 0.0, 0.0, 0.0, 0.0, 0.0, 0.0, 0.0, 0.0, 0.0, 0.0, 0.0, 0.0, 0.0, 0.0, 0.0, 0.0, 0.0, 0.0, 0.0, 0.0, 0.0, 0.0, 0.0, 0.0, 0.0, 0.0, 0.0, 0.0, 0.0, 0.0, 0.0, 0.0, 0.0, 0.0, 0.0, 0.0, 0.0, 0.0, 0.0, 0.0, 0.0, 0.0, 0.0, 0.0, 0.0, 0.0, 0.0, 0.0, 0.0, 0.0, 0.0, 0.0, 0.0, 0.0, 0.0, 0.0, 0.0, 0.0, 0.0, 0.0, 0.0, 0.0, 0.0, 0.0, 0.0, 0.0, 0.0, 0.0, 0.0, 0.0, 0.0, 0.0, 0.0, 0.0, 0.0, 0.0, 0.0, 0.0, 0.0, 0.0, 0.0, 0.0, 0.0, 0.0, 0.0, 0.0, 0.0, 0.0, 0.0, 0.0, 0.0, 0.0, 0.0, 0.0, 0.0, 0.0, 0.0, 0.0, 0.0, 0.0, 0.0, 0.0, 0.0, 0.0, 0.0, 0.0, 0.0, 0.0, 0.0, 0.0, 0.0, 0.0, 0.0, 0.0, 0.0, 0.0, 0.0, 0.0, 0.0, 0.0, 0.0, 0.0, 0.0, 0.0, 0.0, 0.0, 0.0, 0.0, 0.0, 0.0, 0.0, 0.0, 0.0, 0.0, 0.0, 0.0, 0.0, 0.0, 0.0, 0.0, 0.0, 0.0, 0.0, 0.0, 0.0, 0.0, 0.0, 0.0, 0.0, 0.0, 0.0, 0.0, 0.0, 0.0, 0.0, 0.0, 0.0, 0.0, 0.0, 0.0, 0.0, 0.0, 0.0, 0.0, 0.0, 0.0, 0.0, 0.0, 0.0, 0.0, 0.0, 0.0, 0.0, 0.0, 0.0, 0.0, 0.0, 0.0, 0.0, 0.0, 0.0, 0.0, 0.0, 0.0, 0.0, 0.0, 0.0, 0.0, 0.0, 0.0, 0.0, 0.0, 0.0, 0.0, 0.0, 0.0, 0.0, 0.0, 0.0, 0.0, 0.0, 0.0, 0.0, 0.0, 0.0, 0.0, 0.0, 0.0, 0.0, 0.0, 0.0, 0.0, 0.0, 0.0, 0.0, 0.0, 0.0, 0.0, 0.0, 0.0, 0.0, 0.0, 0.0, 0.0, 0.0, 0.0, 0.0, 0.0, 0.0, 0.0, 0.0, 0.0, 0.0, 0.0, 0.0, 0.0, 0.0, 0.0, 0.0, 0.0, 0.0, 0.0, 0.0, 0.0, 0.0, 0.0, 0.0, 0.0, 0.0, 0.0, 0.0, 0.0, 0.0, 0.0, 0.0, 0.0, 0.0, 0.0, 0.0, 0.0, 0.0, 0.0, 0.0, 0.0, 0.0, 0.0, 0.0, 0.0, 0.0, 0.0, 0.0, 0.0, 0.0, 0.0, 0.0, 0.0, 0.0, 0.0, 0.0, 0.0, 0.0, 0.0, 0.0, 0.0, 0.0, 0.0, 0.0, 0.0, 0.0, 0.0, 0.0, 0.0, 0.0, 0.0, 0.0, 0.0, 0.0, 0.0, 0.0, 0.0, 0.0, 0.0, 0.0, 0.0, 0.0, 0.0, 0.0, 0.0, 0.0, 0.0, 0.0, 0.0, 0.0, 0.0, 0.0, 0.0, 0.0, 0.0, 0.0, 0.0, 0.0, 0.0, 0.0, 0.0, 0.0, 0.0, 0.0, 0.0, 0.0, 0.0, 0.0, 0.0, 0.0, 0.0, 0.0, 0.0, 0.0, 0.0, 0.0, 0.0, 0.0, 0.0, 0.0, 0.0, 0.0, 0.0, 0.0, 0.0, 0.0, 0.0, 0.0, 0.0, 0.0, 0.0, 0.0, 0.0, 0.0, 0.0, 0.0, 0.0, 0.0, 0.0, 0.0, 0.0, 0.0, 0.0, 0.0, 0.0, 0.0, 0.0, 0.0, 0.0, 0.0, 0.0, 0.0, 0.0, 0.0, 0.0, 0.0, 0.0, 0.0, 0.0, 0.0, 0.0, 0.0, 0.0, 0.0, 0.0, 0.0, 0.0, 0.0, 0.0, 0.0, 0.0, 0.0, 0.0, 0.0, 0.0, 0.0, 0.0, 0.0, 0.0, 0.0, 0.0, 0.0, 0.0, 0.0, 0.0, 0.0, 0.0, 0.0, 0.0, 0.0, 0.0, 0.0, 0.0, 0.0, 0.0, 0.0, 0.0, 0.0, 0.0, 0.0, 0.0, 0.0, 0.0, 0.0, 0.0, 0.0, 0.0, 0.0, 0.0, 0.0, 0.0, 0.0, 0.0, 0.0, 0.0, 0.0, 0.0, 0.0, 0.0, 0.0, 0.0, 0.0, 0.0, 0.0, 0.0, 0.0, 0.0, 0.0, 0.0, 0.0, 0.0, 0.0, 0.0, 0.0, 0.0, 0.0, 0.0, 0.0, 0.0, 0.0, 0.0, 0.0, 0.0, 0.0, 0.0, 0.0, 0.0, 0.0, 0.0, 0.0, 0.0, 0.0, 0.0, 0.0, 0.0, 0.0, 0.0, 0.0, 0.0, 0.0, 0.0, 0.0, 0.0, 0.0, 0.0, 0.0, 0.0, 0.0, 0.0, 0.0, 0.0, 0.0, 0.0, 0.0, 0.0, 0.0, 0.0, 0.0, 0.0, 0.0, 0.0, 0.0, 0.0, 0.0, 0.0, 0.0, 0.0, 0.0, 0.0, 0.0, 0.0, 0.0, 0.0, 0.0, 0.0, 0.0, 0.0, 0.0, 0.0, 0.0, 0.0, 0.0, 0.0, 0.0, 0.0, 0.0, 0.0, 0.0, 0.0, 0.0, 0.0, 0.0, 0.0, 0.0, 0.0, 0.0, 0.0, 0.0, 0.0, 0.0, 0.0, 0.0, 0.0, 0.0, 0.0, 0.0, 0.0, 0.0, 0.0, 0.0, 0.0, 0.0, 0.0, 0.0, 0.0, 0.0, 0.0, 0.0, 0.0, 0.0, 0.0, 0.0, 0.0, 0.0, 0.0, 0.0, 0.0, 0.0, 0.0, 0.0, 0.0, 0.0, 0.0, 0.0, 0.0, 0.0, 0.0, 0.0, 0.0, 0.0, 0.0, 0.0, 0.0, 0.0, 0.0, 0.0, 0.0, 0.0, 0.0, 0.0, 0.0, 0.0, 0.0, 0.0, 0.0, 0.0, 0.0, 0.0, 0.0, 0.0, 0.0, 0.0, 0.0, 0.0, 0.0, 0.0, 0.0, 0.0, 0.0, 0.0, 0.0, 0.0, 0.0, 0.0, 0.0, 0.0, 0.0, 0.0, 0.0, 0.0, 0.0, 0.0, 0.0, 0.0, 0.0, 0.0, 0.0, 0.0, 0.0, 0.0, 0.0, 0.0, 0.0, 0.0, 0.0, 0.0, 0.0, 0.0, 0.0, 0.0, 0.0, 0.0, 0.0, 0.0, 0.0, 0.0, 0.0, 0.0, 0.0, 0.0, 0.0, 0.0, 0.0, 0.0, 0.0, 0.0, 0.0, 0.0, 0.0, 0.0, 0.0, 0.0, 0.0, 0.0, 0.0, 0.0, 0.0, 0.0, 0.0, 0.0, 0.0, 0.0, 0.0, 0.0, 0.0, 0.0, 0.0, 0.0, 0.0, 0.0, 0.0, 0.0, 0.0, 0.0, 0.0, 0.0, 0.0, 0.0, 0.0, 0.0, 0.0, 0.0, 0.0, 0.0, 0.0, 0.0, 0.0, 0.0, 0.0, 0.0, 0.0, 0.0, 0.0, 0.0, 0.0, 0.0, 0.0, 0.0, 0.0, 0.0, 0.0, 0.0, 0.0, 0.0, 0.0, 0.0, 0.0, 0.0, 0.0, 0.0, 0.0, 0.0, 0.0, 0.0, 0.0, 0.0, 0.0, 0.0, 0.0, 0.0, 0.0, 0.0, 0.0, 0.0, 0.0, 0.0, 0.0, 0.0, 0.0, 0.0, 0.0, 0.0, 0.0, 0.0, 0.0, 0.0, 0.0, 0.0, 0.0, 0.0, 0.0, 0.0, 0.0, 0.0, 0.0, 0.0, 0.0, 0.0, 0.0, 0.0, 0.0, 0.0, 0.0, 0.0, 0.0, 0.0, 0.0, 0.0, 0.0, 0.0, 0.0, 0.0, 0.0, 0.0, 0.0, 0.0, 0.0, 0.0, 0.0, 0.0, 0.0, 0.0, 0.0, 0.0, 0.0, 0.0, 0.0, 0.0, 0.0, 0.0, 0.0, 0.0, 0.0, 0.0, 0.0, 0.0, 0.0, 0.0, 0.0, 0.0, 0.0, 0.0, 0.0, 0.0, 0.0, 0.0, 0.0, 0.0, 0.0, 0.0, 0.0, 0.0, 0.0, 0.0, 0.0, 0.0, 0.0, 0.0, 0.0, 0.0, 0.0, 0.0, 0.0, 0.0, 0.0, 0.0, 0.0, 0.0, 0.0, 0.0, 0.0, 0.0, 0.0, 0.0, 0.0, 0.0, 0.0, 0.0, 0.0, 0.0, 0.0, 0.0, 0.0, 0.0, 0.0, 0.0, 0.0, 0.0, 0.0, 0.0, 0.0, 0.0, 0.0, 0.0, 0.0, 0.0, 0.0, 0.0, 0.0, 0.0, 0.0, 0.0, 0.0, 0.0, 0.0, 0.0, 0.0, 0.0, 0.0, 0.0, 0.0, 0.0, 0.0, 0.0, 0.0, 0.0, 0.0, 0.0, 0.0, 0.0, 0.0, 0.0, 0.0, 0.0, 0.0, 0.0, 0.0, 0.0, 0.0, 0.0, 0.0, 0.0, 0.0, 0.0, 0.0, 0.0, 0.0, 0.0, 0.0, 0.0, 0.0, 0.0, 0.0, 0.0, 0.0, 0.0, 0.0, 0.0, 0.0, 0.0, 0.0, 0.0, 0.0, 0.0, 0.0, 0.0, 0.0, 0.0, 0.0, 0.0, 0.0, 0.0, 0.0, 0.0, 0.0, 0.0, 0.0, 0.0, 0.0, 0.0, 0.0, 0.0, 0.0, 0.0, 0.0, 0.0, 0.0, 0.0, 0.0, 0.0, 0.0, 0.0, 0.0, 0.0, 0.0, 0.0, 0.0, 0.0, 0.0, 0.0, 0.0, 0.0, 0.0, 0.0, 0.0, 0.0, 0.0, 0.0, 0.0, 0.0, 0.0, 0.0, 0.0, 0.0, 0.0, 0.0, 0.0, 0.0, 0.0, 0.0, 0.0, 0.0, 0.0, 0.0, 0.0, 0.0, 0.0, 0.0, 0.0, 0.0, 0.0, 0.0, 0.0, 0.0, 0.0, 0.0, 0.0, 0.0, 0.0, 0.0, 0.0, 0.0, 0.0, 0.0, 0.0, 0.0, 0.0, 0.0, 0.0, 0.0, 0.0, 0.0, 0.0, 0.0, 0.0, 0.0, 0.0, 0.0, 0.0, 0.0, 0.0, 0.0, 0.0, 0.0, 0.0, 0.0, 0.0, 0.0, 0.0, 0.0, 0.0, 0.0, 0.0, 0.0, 0.0, 0.0, 0.0, 0.0, 0.0, 0.0, 0.0, 0.0, 0.0, 0.0, 0.0, 0.0, 0.0, 0.0, 0.0, 0.0, 0.0, 0.0, 0.0, 0.0, 0.0, 0.0, 0.0, 0.0, 0.0, 0.0, 0.0, 0.0, 0.0, 0.0, 0.0, 0.0, 0.0, 0.0, 0.0, 0.0, 0.0, 0.0, 0.0, 0.0, 0.0, 0.0, 0.0, 0.0, 0.0, 0.0, 0.0, 0.0, 0.0, 0.0, 0.0, 0.0, 0.0, 0.0, 0.0, 0.0, 0.0, 0.0, 0.0, 0.0, 0.0, 0.0, 0.0, 0.0, 0.0, 0.0, 0.0, 0.0, 0.0, 0.0, 0.0, 0.0, 0.0, 0.0, 0.0, 0.0, 0.0, 0.0, 0.0, 0.0, 0.0, 0.0, 0.0, 0.0, 0.0, 0.0, 0.0, 0.0, 0.0, 0.0, 0.0, 0.0, 0.0, 0.0, 0.0, 0.0, 0.0, 0.0, 0.0, 0.0, 0.0, 0.0, 0.0, 0.0, 0.0, 0.0, 0.0, 0.0, 0.0, 0.0, 0.0, 0.0, 0.0, 0.0, 0.0, 0.0, 0.0, 0.0, 0.0, 0.0, 0.0, 0.0, 0.0, 0.0, 0.0, 0.0, 0.0, 0.0, 0.0, 0.0, 0.0, 0.0, 0.0, 0.0, 0.0, 0.0, 0.0, 0.0, 0.0, 0.0, 0.0, 0.0, 0.0, 0.0, 0.0, 0.0, 0.0, 0.0, 0.0, 0.0, 0.0, 0.0, 0.0, 0.0, 0.0, 0.0, 0.0, 0.0, 0.0, 0.0, 0.0, 0.0, 0.0, 0.0, 0.0, 0.0, 0.0, 0.0, 0.0, 0.0, 0.0, 0.0, 0.0, 0.0, 0.0, 0.0, 0.0, 0.0, 0.0, 0.0, 0.0, 0.0, 0.0, 0.0, 0.0, 0.0, 0.0, 0.0, 0.0, 0.0, 0.0, 0.0, 0.0, 0.0, 0.0, 0.0, 0.0, 0.0, 0.0, 0.0, 0.0, 0.0, 0.0, 0.0, 0.0, 0.0, 0.0, 0.0, 0.0, 0.0, 0.0, 0.0, 0.0, 0.0, 0.0, 0.0, 0.0, 0.0, 0.0, 0.0, 0.0, 0.0, 0.0, 0.0, 0.0, 0.0, 0.0, 0.0, 0.0, 0.0, 0.0, 0.0, 0.0, 0.0, 0.0, 0.0, 0.0, 0.0, 0.0, 0.0, 0.0, 0.0, 0.0, 0.0, 0.0, 0.0, 0.0, 0.0, 0.0, 0.0, 0.0, 0.0, 0.0, 0.0, 0.0, 0.0, 0.0, 0.0, 0.0, 0.0, 0.0, 0.0, 0.0, 0.0, 0.0, 0.0, 0.0, 0.0, 0.0, 0.0, 0.0, 0.0, 0.0, 0.0, 0.0, 0.0, 0.0, 0.0, 0.0, 0.0, 0.0, 0.0, 0.0, 0.0, 0.0, 0.0, 0.0, 0.0, 0.0, 0.0, 0.0, 0.0, 0.0, 0.0, 0.0, 0.0, 0.0, 0.0, 0.0, 0.0, 0.0, 0.0, 0.0, 0.0, 0.0, 0.0, 0.0, 0.0, 0.0, 0.0, 0.0, 0.0, 0.0, 0.0, 0.0, 0.0, 0.0, 0.0, 0.0, 0.0, 0.0, 0.0, 0.0, 0.0, 0.0, 0.0, 0.0, 0.0, 0.0, 0.0, 0.0, 0.0, 0.0, 0.0, 0.0, 0.0, 0.0, 0.0, 0.0, 0.0, 0.0, 0.0, 0.0, 0.0, 0.0, 0.0, 0.0, 0.0, 0.0, 0.0, 0.0, 0.0, 0.0, 0.0, 0.0, 0.0, 0.0, 0.0, 0.0, 0.0, 0.0, 0.0, 0.0, 0.0, 0.0, 0.0, 0.0, 0.0, 0.0, 0.0, 0.0, 0.0, 0.0, 0.0, 0.0, 0.0, 0.0, 0.0, 0.0, 0.0, 0.0, 0.0, 0.0, 0.0, 0.0, 0.0, 0.0, 0.0, 0.0, 0.0, 0.0, 0.0, 0.0, 0.0, 0.0, 0.0, 0.0, 0.0, 0.0, 0.0, 0.0, 0.0, 0.0, 0.0, 0.0, 0.0, 0.0, 0.0, 0.0, 0.0, 0.0, 0.0, 0.0, 0.0, 0.0, 0.0, 0.0, 0.0, 0.0, 0.0, 0.0, 0.0, 0.0, 0.0, 0.0, 0.0, 0.0, 0.0, 0.0, 0.0, 0.0, 0.0, 0.0, 0.0, 0.0, 0.0, 0.0, 0.0, 0.0, 0.0, 0.0, 0.0, 0.0, 0.0, 0.0, 0.0, 0.0, 0.0, 0.0, 0.0, 0.0, 0.0, 0.0, 0.0, 0.0, 0.0, 0.0, 0.0, 0.0, 0.0, 0.0, 0.0, 0.0, 0.0, 0.0, 0.0, 0.0, 0.0, 0.0, 0.0, 0.0, 0.0, 0.0, 0.0, 0.0, 0.0, 0.0, 0.0, 0.0, 0.0, 0.0, 0.0, 0.0, 0.0, 0.0, 0.0, 0.0, 0.0, 0.0, 0.0, 0.0, 0.0, 0.0, 0.0, 0.0, 0.0, 0.0, 0.0, 0.0, 0.0, 0.0, 0.0, 0.0, 0.0, 0.0, 0.0, 0.0, 0.0, 0.0, 0.0, 0.0, 0.0, 0.0, 0.0, 0.0, 0.0, 0.0, 0.0, 0.0, 0.0, 0.0, 0.0, 0.0, 0.0, 0.0, 0.0, 0.0, 0.0, 0.0, 0.0, 0.0, 0.0, 0.0, 0.0, 0.0, 0.0, 0.0, 0.0, 0.0, 0.0, 0.0, 0.0, 0.0, 0.0, 0.0, 0.0, 0.0, 0.0, 0.0, 0.0, 0.0, 0.0, 0.0, 0.0, 0.0, 0.0, 0.0, 0.0, 0.0, 0.0, 0.0, 0.0, 0.0, 0.0, 0.0, 0.0, 0.0, 0.0, 0.0, 0.0, 0.0, 0.0, 0.0, 0.0, 0.0, 0.0, 0.0, 0.0, 0.0, 0.0, 0.0, 0.0, 0.0, 0.0, 0.0, 0.0, 0.0, 0.0, 0.0, 0.0, 0.0, 0.0, 0.0, 0.0, 0.0, 0.0, 0.0, 0.0, 0.0, 0.0, 0.0, 0.0, 0.0, 0.0, 0.0, 0.0, 0.0, 0.0, 0.0, 0.0, 0.0, 0.0, 0.0, 0.0, 0.0, 0.0, 0.0, 0.0, 0.0, 0.0, 0.0, 0.0, 0.0, 0.0, 0.0, 0.0, 0.0, 0.0, 0.0, 0.0, 0.0, 0.0, 0.0, 0.0, 0.0, 0.0, 0.0, 0.0, 0.0, 0.0, 0.0, 0.0, 0.0, 0.0, 0.0, 0.0, 0.0, 0.0, 0.0, 0.0, 0.0, 0.0, 0.0, 0.0, 0.0, 0.0, 0.0, 0.0, 0.0, 0.0, 0.0, 0.0, 0.0, 0.0, 0.0, 0.0, 0.0, 0.0, 0.0, 0.0, 0.0, 0.0, 0.0, 0.0, 0.0, 0.0, 0.0, 0.0, 0.0, 0.0, 0.0, 0.0, 0.0, 0.0, 0.0, 0.0, 0.0, 0.0, 0.0, 0.0, 0.0, 0.0, 0.0, 0.0, 0.0, 0.0, 0.0, 0.0, 0.0, 0.0, 0.0, 0.0, 0.0, 0.0, 0.0, 0.0, 0.0, 0.0, 0.0, 0.0, 0.0, 0.0, 0.0, 0.0, 0.0, 0.0, 0.0, 0.0, 0.0, 0.0, 0.0, 0.0, 0.0, 0.0, 0.0, 0.0, 0.0, 0.0, 0.0, 0.0, 0.0, 0.0, 0.0, 0.0, 0.0, 0.0, 0.0, 0.0, 0.0, 0.0, 0.0, 0.0, 0.0, 0.0, 0.0, 0.0, 0.0, 0.0, 0.0, 0.0, 0.0, 0.0, 0.0, 0.0, 0.0, 0.0, 0.0, 0.0, 0.0, 0.0, 0.0, 0.0, 0.0, 0.0, 0.0, 0.0, 0.0, 0.0, 0.0, 0.0, 0.0, 0.0, 0.0, 0.0, 0.0, 0.0, 0.0, 0.0, 0.0, 0.0, 0.0, 0.0, 0.0, 0.0, 0.0, 0.0, 0.0, 0.0, 0.0, 0.0, 0.0, 0.0, 0.0, 0.0, 0.0, 0.0, 0.0, 0.0, 0.0, 0.0, 0.0, 0.0, 0.0, 0.0, 0.0, 0.0, 0.0, 0.0, 0.0, 0.0, 0.0, 0.0, 0.0, 0.0, 0.0, 0.0, 0.0, 0.0, 0.0, 0.0, 0.0, 0.0, 0.0, 0.0, 0.0, 0.0, 0.0, 0.0, 0.0, 0.0, 0.0, 0.0, 0.0, 0.0, 0.0, 0.0, 0.0, 0.0, 0.0, 0.0, 0.0, 0.0, 0.0, 0.0, 0.0, 0.0, 0.0, 0.0, 0.0, 0.0, 0.0, 0.0, 0.0, 0.0, 0.0, 0.0, 0.0, 0.0, 0.0, 0.0, 0.0, 0.0, 0.0, 0.0, 0.0, 0.0, 0.0, 0.0, 0.0, 0.0, 0.0, 0.0, 0.0, 0.0, 0.0, 0.0, 0.0, 0.0, 0.0, 0.0, 0.0, 0.0, 0.0, 0.0, 0.0, 0.0, 0.0, 0.0, 0.0, 0.0, 0.0, 0.0, 0.0, 0.0, 0.0, 0.0, 0.0, 0.0, 0.0, 0.0, 0.0, 0.0, 0.0, 0.0, 0.0, 0.0, 0.0, 0.0, 0.0, 0.0, 0.0, 0.0, 0.0, 0.0, 0.0, 0.0, 0.0, 0.0, 0.0, 0.0, 0.0, 0.0, 0.0, 0.0, 0.0, 0.0, 0.0, 0.0, 0.0, 0.0, 0.0, 0.0, 0.0, 0.0, 0.0, 0.0, 0.0, 0.0, 0.0, 0.0, 0.0, 0.0, 0.0, 0.0, 0.0, 0.0, 0.0, 0.0, 0.0, 0.0, 0.0, 0.0, 0.0, 0.0, 0.0, 0.0, 0.0, 0.0, 0.0, 0.0, 0.0, 0.0, 0.0, 0.0, 0.0, 0.0, 0.0, 0.0, 0.0, 0.0, 0.0, 0.0, 0.0, 0.0, 0.0, 0.0, 0.0, 0.0, 0.0, 0.0, 0.0, 0.0, 0.0, 0.0, 0.0, 0.0, 0.0, 0.0, 0.0, 0.0, 0.0, 0.0, 0.0, 0.0, 0.0, 0.0, 0.0, 0.0, 0.0, 0.0, 0.0, 0.0, 0.0, 0.0, 0.0, 0.0, 0.0, 0.0, 0.0, 0.0, 0.0, 0.0, 0.0, 0.0, 0.0, 0.0, 0.0, 0.0, 0.0, 0.0, 0.0, 0.0, 0.0, 0.0, 0.0, 0.0, 0.0, 0.0, 0.0, 0.0, 0.0, 0.0, 0.0, 0.0, 0.0, 0.0, 0.0, 0.0, 0.0, 0.0, 0.0, 0.0, 0.0, 0.0, 0.0, 0.0, 0.0, 0.0, 0.0, 0.0, 0.0, 0.0, 0.0, 0.0, 0.0, 0.0, 0.0, 0.0, 0.0, 0.0, 0.0, 0.0, 0.0, 0.0, 0.0, 0.0, 0.0, 0.0, 0.0, 0.0, 0.0, 0.0, 0.0, 0.0, 0.0, 0.0, 0.0, 0.0, 0.0, 0.0, 0.0, 0.0, 0.0, 0.0, 0.0, 0.0, 0.0, 0.0, 0.0, 0.0, 0.0, 0.0, 0.0, 0.0, 0.0, 0.0, 0.0, 0.0, 0.0, 0.0, 0.0, 0.0, 0.0, 0.0, 0.0, 0.0, 0.0, 0.0, 0.0, 0.0, 0.0, 0.0, 0.0, 0.0, 0.0, 0.0, 0.0, 0.0, 0.0, 0.0, 0.0, 0.0, 0.0, 0.0, 0.0, 0.0, 0.0, 0.0, 0.0, 0.0, 0.0, 0.0, 0.0, 0.0, 0.0, 0.0, 0.0, 0.0, 0.0, 0.0, 0.0, 0.0, 0.0, 0.0, 0.0, 0.0, 0.0, 0.0, 0.0, 0.0, 0.0, 0.0, 0.0, 0.0, 0.0, 0.0, 0.0, 0.0, 0.0, 0.0, 0.0, 0.0, 0.0, 0.0, 0.0, 0.0, 0.0, 0.0, 0.0, 0.0, 0.0, 0.0, 0.0, 0.0, 0.0, 0.0, 0.0, 0.0, 0.0, 0.0, 0.0, 0.0, 0.0, 0.0, 0.0, 0.0, 0.0, 0.0, 0.0, 0.0, 0.0, 0.0, 0.0, 0.0, 0.0, 0.0, 0.0, 0.0, 0.0, 0.0, 0.0, 0.0, 0.0, 0.0, 0.0, 0.0, 0.0, 0.0, 0.0, 0.0, 0.0, 0.0, 0.0, 0.0, 0.0, 0.0, 0.0, 0.0, 0.0, 0.0, 0.0, 0.0, 0.0, 0.0, 0.0, 0.0, 0.0, 0.0, 0.0, 0.0, 0.0, 0.0, 0.0, 0.0, 0.0, 0.0, 0.0, 0.0, 0.0, 0.0, 0.0, 0.0, 0.0, 0.0, 0.0, 0.0, 0.0, 0.0, 0.0, 0.0, 0.0, 0.0, 0.0, 0.0, 0.0, 0.0, 0.0, 0.0, 0.0, 0.0, 0.0, 0.0, 0.0, 0.0, 0.0, 0.0, 0.0, 0.0, 0.0, 0.0, 0.0, 0.0, 0.0, 0.0, 0.0, 0.0, 0.0, 0.0, 0.0, 0.0, 0.0, 0.0, 0.0, 0.0, 0.0, 0.0, 0.0, 0.0, 0.0, 0.0, 0.0, 0.0, 0.0, 0.0, 0.0, 0.0, 0.0, 0.0, 0.0, 0.0, 0.0, 0.0, 0.0, 0.0, 0.0, 0.0, 0.0, 0.0, 0.0, 0.0, 0.0, 0.0, 0.0, 0.0, 0.0, 0.0, 0.0, 0.0, 0.0, 0.0, 0.0, 0.0, 0.0, 0.0, 0.0, 0.0, 0.0, 0.0, 0.0, 0.0, 0.0, 0.0, 0.0, 0.0, 0.0, 0.0, 0.0, 0.0, 0.0, 0.0, 0.0, 0.0, 0.0, 0.0, 0.0, 0.0, 0.0, 0.0, 0.0, 0.0, 0.0, 0.0, 0.0, 0.0, 0.0, 0.0, 0.0, 0.0, 0.0, 0.0, 0.0, 0.0, 0.0, 0.0, 0.0, 0.0, 0.0, 0.0, 0.0, 0.0, 0.0, 0.0, 0.0, 0.0, 0.0, 0.0, 0.0, 0.0, 0.0, 0.0, 0.0, 0.0, 0.0, 0.0, 0.0, 0.0, 0.0, 0.0, 0.0, 0.0, 0.0, 0.0, 0.0, 0.0, 0.0, 0.0, 0.0, 0.0, 0.0, 0.0, 0.0, 0.0, 0.0, 0.0, 0.0, 0.0, 0.0, 0.0, 0.0, 0.0, 0.0, 0.0, 0.0, 0.0, 0.0, 0.0, 0.0, 0.0, 0.0, 0.0, 0.0, 0.0, 0.0, 0.0, 0.0, 0.0, 0.0, 0.0, 0.0, 0.0, 0.0, 0.0, 0.0, 0.0, 0.0, 0.0, 0.0, 0.0, 0.0, 0.0, 0.0, 0.0, 0.0, 0.0, 0.0, 0.0, 0.0, 0.0, 0.0, 0.0, 0.0, 0.0, 0.0, 0.0, 0.0, 0.0, 0.0, 0.0, 0.0, 0.0, 0.0, 0.0, 0.0, 0.0, 0.0, 0.0, 0.0, 0.0, 0.0, 0.0, 0.0, 0.0, 0.0, 0.0, 0.0, 0.0, 0.0, 0.0, 0.0, 0.0, 0.0, 0.0, 0.0, 0.0, 0.0, 0.0, 0.0, 0.0, 0.0, 0.0, 0.0, 0.0, 0.0, 0.0, 0.0, 0.0, 0.0, 0.0, 0.0, 0.0, 0.0, 0.0, 0.0, 0.0, 0.0, 0.0, 0.0, 0.0, 0.0, 0.0, 0.0, 0.0, 0.0, 0.0, 0.0, 0.0, 0.0, 0.0, 0.0, 0.0, 0.0, 0.0, 0.0, 0.0, 0.0, 0.0, 0.0, 0.0, 0.0, 0.0, 0.0, 0.0, 0.0, 0.0, 0.0, 0.0, 0.0, 0.0, 0.0, 0.0, 0.0, 0.0, 0.0, 0.0, 0.0, 0.0, 0.0, 0.0, 0.0, 0.0, 0.0, 0.0, 0.0, 0.0, 0.0, 0.0, 0.0, 0.0, 0.0, 0.0, 0.0, 0.0, 0.0, 0.0, 0.0, 0.0, 0.0, 0.0, 0.0, 0.0, 0.0, 0.0, 0.0, 0.0, 0.0, 0.0, 0.0, 0.0, 0.0, 0.0, 0.0, 0.0, 0.0, 0.0, 0.0, 0.0, 0.0, 0.0, 0.0, 0.0, 0.0, 0.0, 0.0, 0.0, 0.0, 0.0, 0.0, 0.0, 0.0, 0.0, 0.0, 0.0, 0.0, 0.0, 0.0, 0.0, 0.0, 0.0, 0.0, 0.0, 0.0, 0.0, 0.0, 0.0, 0.0, 0.0, 0.0, 0.0, 0.0, 0.0, 0.0, 0.0, 0.0, 0.0, 0.0, 0.0, 0.0, 0.0, 0.0, 0.0, 0.0, 0.0, 0.0, 0.0, 0.0, 0.0, 0.0, 0.0, 0.0, 0.0, 0.0, 0.0, 0.0, 0.0, 0.0, 0.0, 0.0, 0.0, 0.0, 0.0, 0.0, 0.0, 0.0, 0.0, 0.0, 0.0, 0.0, 0.0, 0.0, 0.0, 0.0, 0.0, 0.0, 0.0, 0.0, 0.0, 0.0, 0.0, 0.0, 0.0, 0.0, 0.0, 0.0, 0.0, 0.0, 0.0, 0.0, 0.0, 0.0, 0.0, 0.0, 0.0, 0.0, 0.0, 0.0, 0.0, 0.0, 0.0, 0.0, 0.0, 0.0, 0.0, 0.0, 0.0, 0.0, 0.0, 0.0, 0.0, 0.0, 0.0, 0.0, 0.0, 0.0, 0.0, 0.0, 0.0, 0.0, 0.0, 0.0, 0.0, 0.0, 0.0, 0.0, 0.0, 0.0, 0.0, 0.0, 0.0, 0.0, 0.0, 0.0, 0.0, 0.0, 0.0, 0.0, 0.0, 0.0, 0.0, 0.0, 0.0, 0.0, 0.0, 0.0, 0.0, 0.0, 0.0, 0.0, 0.0, 0.0, 0.0, 0.0, 0.0, 0.0, 0.0, 0.0, 0.0, 0.0, 0.0, 0.0, 0.0, 0.0, 0.0, 0.0, 0.0, 0.0, 0.0, 0.0, 0.0, 0.0, 0.0, 0.0, 0.0, 0.0, 0.0, 0.0, 0.0, 0.0, 0.0, 0.0, 0.0, 0.0, 0.0, 0.0, 0.0, 0.0, 0.0, 0.0, 0.0, 0.0, 0.0, 0.0, 0.0, 0.0, 0.0, 0.0, 0.0, 0.0, 0.0, 0.0, 0.0, 0.0, 0.0, 0.0, 0.0, 0.0, 0.0, 0.0, 0.0, 0.0, 0.0, 0.0, 0.0, 0.0, 0.0, 0.0, 0.0, 0.0, 0.0, 0.0, 0.0, 0.0, 0.0, 0.0, 0.0, 0.0, 0.0, 0.0, 0.0, 0.0, 0.0, 0.0, 0.0, 0.0, 0.0, 0.0, 0.0, 0.0, 0.0, 0.0, 0.0, 0.0, 0.0, 0.0, 0.0, 0.0, 0.0, 0.0, 0.0, 0.0, 0.0, 0.0, 0.0, 0.0, 0.0, 0.0, 0.0, 0.0, 0.0, 0.0, 0.0, 0.0, 0.0, 0.0, 0.0, 0.0, 0.0, 0.0, 0.0, 0.0, 0.0, 0.0, 0.0, 0.0, 0.0, 0.0, 0.0, 0.0, 0.0, 0.0, 0.0, 0.0, 0.0, 0.0, 0.0, 0.0, 0.0, 0.0, 0.0, 0.0, 0.0, 0.0, 0.0, 0.0, 0.0, 0.0, 0.0, 0.0, 0.0, 0.0, 0.0, 0.0, 0.0, 0.0, 0.0, 0.0, 0.0, 0.0, 0.0, 0.0, 0.0, 0.0, 0.0, 0.0, 0.0, 0.0, 0.0, 0.0, 0.0, 0.0, 0.0, 0.0, 0.0, 0.0, 0.0, 0.0, 0.0, 0.0, 0.0, 0.0, 0.0, 0.0, 0.0, 0.0, 0.0, 0.0, 0.0, 0.0, 0.0, 0.0, 0.0, 0.0, 0.0, 0.0, 0.0, 0.0, 0.0, 0.0, 0.0, 0.0, 0.0, 0.0, 0.0, 0.0, 0.0, 0.0, 0.0, 0.0, 0.0, 0.0, 0.0, 0.0, 0.0, 0.0, 0.0, 0.0, 0.0, 0.0, 0.0, 0.0, 0.0, 0.0, 0.0, 0.0, 0.0, 0.0, 0.0, 0.0, 0.0, 0.0, 0.0, 0.0, 0.0, 0.0, 0.0, 0.0, 0.0, 0.0, 0.0, 0.0, 0.0, 0.0, 0.0, 0.0, 0.0, 0.0, 0.0, 0.0, 0.0, 0.0, 0.0, 0.0, 0.0, 0.0, 0.0, 0.0, 0.0, 0.0, 0.0, 0.0, 0.0, 0.0, 0.0, 0.0, 0.0, 0.0, 0.0, 0.0, 0.0, 0.0, 0.0, 0.0, 0.0, 0.0, 0.0, 0.0, 0.0, 0.0, 0.0, 0.0, 0.0, 0.0, 0.0, 0.0, 0.0, 0.0, 0.0, 0.0, 0.0, 0.0, 0.0, 0.0, 0.0, 0.0, 0.0, 0.0, 0.0, 0.0, 0.0, 0.0, 0.0, 0.0, 0.0, 0.0, 0.0, 0.0, 0.0, 0.0, 0.0, 0.0, 0.0, 0.0, 0.0, 0.0, 0.0, 0.0, 0.0, 0.0, 0.0, 0.0, 0.0, 0.0, 0.0, 0.0, 0.0, 0.0, 0.0, 0.0, 0.0, 0.0, 0.0, 0.0, 0.0, 0.0, 0.0, 0.0, 0.0, 0.0, 0.0, 0.0, 0.0, 0.0, 0.0, 0.0, 0.0, 0.0, 0.0, 0.0, 0.0, 0.0, 0.0, 0.0, 0.0, 0.0, 0.0, 0.0, 0.0, 0.0, 0.0, 0.0, 0.0, 0.0, 0.0, 0.0, 0.0, 0.0, 0.0, 0.0, 0.0, 0.0, 0.0, 0.0, 0.0, 0.0, 0.0, 0.0, 0.0, 0.0, 0.0, 0.0, 0.0, 0.0, 0.0, 0.0, 0.0, 0.0, 0.0, 0.0, 0.0, 0.0, 0.0, 0.0, 0.0, 0.0, 0.0, 0.0, 0.0, 0.0, 0.0, 0.0, 0.0, 0.0, 0.0, 0.0, 0.0, 0.0, 0.0, 0.0, 0.0, 0.0, 0.0, 0.0, 0.0, 0.0, 0.0, 0.0, 0.0, 0.0, 0.0, 0.0, 0.0, 0.0, 0.0, 0.0, 0.0, 0.0, 0.0, 0.0, 0.0, 0.0, 0.0, 0.0, 0.0, 0.0, 0.0, 0.0, 0.0, 0.0, 0.0, 0.0, 0.0, 0.0, 0.0, 0.0, 0.0, 0.0, 0.0, 0.0, 0.0, 0.0, 0.0, 0.0, 0.0, 0.0, 0.0, 0.0, 0.0, 0.0, 0.0, 0.0, 0.0, 0.0, 0.0, 0.0, 0.0, 0.0, 0.0, 0.0, 0.0, 0.0, 0.0, 0.0, 0.0, 0.0, 0.0, 0.0, 0.0, 0.0, 0.0, 0.0, 0.0, 0.0, 0.0, 0.0, 0.0, 0.0, 0.0, 0.0, 0.0, 0.0, 0.0, 0.0, 0.0, 0.0, 0.0, 0.0, 0.0, 0.0, 0.0, 0.0, 0.0, 0.0, 0.0, 0.0, 0.0, 0.0, 0.0, 0.0, 0.0, 0.0, 0.0, 0.0, 0.0, 0.0, 0.0, 0.0, 0.0, 0.0, 0.0, 0.0, 0.0, 0.0, 0.0, 0.0, 0.0, 0.0, 0.0, 0.0, 0.0, 0.0, 0.0, 0.0, 0.0, 0.0, 0.0, 0.0, 0.0, 0.0, 0.0, 0.0, 0.0, 0.0, 0.0, 0.0, 0.0, 0.0, 0.0, 0.0, 0.0, 0.0, 0.0, 0.0, 0.0, 0.0, 0.0, 0.0, 0.0, 0.0, 0.0, 0.0, 0.0, 0.0, 0.0, 0.0, 0.0, 0.0, 0.0, 0.0, 0.0, 0.0, 0.0, 0.0, 0.0, 0.0, 0.0, 0.0, 0.0, 0.0, 0.0, 0.0, 0.0, 0.0, 0.0, 0.0, 0.0, 0.0, 0.0, 0.0, 0.0, 0.0, 0.0, 0.0, 0.0, 0.0, 0.0, 0.0, 0.0, 0.0, 0.0, 0.0, 0.0, 0.0, 0.0, 0.0, 0.0, 0.0, 0.0, 0.0, 0.0, 0.0, 0.0, 0.0, 0.0, 0.0, 0.0, 0.0, 0.0, 0.0, 0.0, 0.0, 0.0, 0.0, 0.0, 0.0, 0.0, 0.0, 0.0, 0.0, 0.0, 0.0, 0.0, 0.0, 0.0, 0.0, 0.0, 0.0, 0.0, 0.0, 0.0, 0.0, 0.0, 0.0, 0.0, 0.0, 0.0, 0.0, 0.0, 0.0, 0.0, 0.0, 0.0, 0.0, 0.0, 0.0, 0.0, 0.0, 0.0, 0.0, 0.0, 0.0, 0.0, 0.0, 0.0, 0.0, 0.0, 0.0, 0.0, 0.0, 0.0, 0.0, 0.0, 0.0, 0.0, 0.0, 0.0, 0.0, 0.0, 0.0, 0.0, 0.0, 0.0, 0.0, 0.0, 0.0, 0.0, 0.0, 0.0, 0.0, 0.0, 0.0, 0.0, 0.0, 0.0, 0.0, 0.0, 0.0, 0.0, 0.0, 0.0, 0.0, 0.0, 0.0, 0.0, 0.0, 0.0, 0.0, 0.0, 0.0, 0.0, 0.0, 0.0, 0.0, 0.0, 0.0, 0.0, 0.0, 0.0, 0.0, 0.0, 0.0, 0.0, 0.0, 0.0, 0.0, 0.0, 0.0, 0.0, 0.0, 0.0, 0.0, 0.0, 0.0, 0.0, 0.0, 0.0, 0.0, 0.0, 0.0, 0.0, 0.0, 0.0, 0.0, 0.0, 0.0, 0.0, 0.0, 0.0, 0.0, 0.0, 0.0, 0.0, 0.0, 0.0, 0.0, 0.0, 0.0, 0.0, 0.0, 0.0, 0.0, 0.0, 0.0, 0.0, 0.0, 0.0, 0.0, 0.0, 0.0, 0.0, 0.0, 0.0, 0.0, 0.0, 0.0, 0.0, 0.0, 0.0, 0.0, 0.0, 0.0, 0.0, 0.0, 0.0, 0.0, 0.0, 0.0, 0.0, 0.0, 0.0, 0.0, 0.0, 0.0, 0.0, 0.0, 0.0, 0.0, 0.0, 0.0, 0.0, 0.0, 0.0, 0.0, 0.0, 0.0, 0.0, 0.0, 0.0, 0.0, 0.0, 0.0, 0.0, 0.0, 0.0, 0.0, 0.0, 0.0, 0.0, 0.0, 0.0, 0.0, 0.0, 0.0, 0.0, 0.0, 0.0, 0.0, 0.0, 0.0, 0.0, 0.0, 0.0, 0.0, 0.0, 0.0, 0.0, 0.0, 0.0, 0.0, 0.0, 0.0, 0.0, 0.0, 0.0, 0.0, 0.0, 0.0, 0.0, 0.0, 0.0, 0.0, 0.0, 0.0, 0.0, 0.0, 0.0, 0.0, 0.0, 0.0, 0.0, 0.0, 0.0, 0.0, 0.0, 0.0, 0.0, 0.0, 0.0, 0.0, 0.0, 0.0, 0.0, 0.0, 0.0, 0.0, 0.0, 0.0, 0.0, 0.0, 0.0, 0.0, 0.0, 0.0, 0.0, 0.0, 0.0, 0.0, 0.0, 0.0, 0.0, 0.0, 0.0, 0.0, 0.0, 0.0, 0.0, 0.0, 0.0, 0.0])
me_circle.materials.append(mat_sol)
me_circle.materials.append(mat_boutton)
me_circle.use_remesh_fix_poles = True
me_circle.use_remesh_preserve_attributes = False
me_circle.update()
me_plane_002 = bpy.data.meshes.new('Plane.002')
me_plane_002.from_pydata([(-4.215e-07, -0.4707, -0.008907), (2.302e-07, -0.4707, 1.991), (-3.083e-07, 1.029, -0.008907), (-3.46e-07, 0.5293, -0.008907), (-3.838e-07, 0.02928, -0.008907), (2.679e-07, 0.02928, 1.991), (3.057e-07, 0.5293, 1.991), (3.434e-07, 1.029, 1.991), (-2.043e-07, -0.4707, 0.6578), (1.293e-08, -0.4707, 1.324), (-9.105e-08, 1.029, 0.6578), (1.262e-07, 1.029, 1.324), (-1.288e-07, 0.5293, 0.6578), (8.843e-08, 0.5293, 1.324), (-1.665e-07, 0.02928, 0.6578), (5.068e-08, 0.02928, 1.324), (-3.083e-07, 1.473, -0.008907), (3.434e-07, 1.473, 1.991), (-9.105e-08, 1.473, 0.6578), (1.262e-07, 1.473, 1.324)], [], [(15, 9, 1, 5), (11, 13, 6, 7), (13, 15, 5, 6), (3, 4, 14, 12), (12, 14, 15, 13), (2, 3, 12, 10), (10, 12, 13, 11), (4, 0, 8, 14), (14, 8, 9, 15), (10, 11, 19, 18), (2, 10, 18, 16), (11, 7, 17, 19)])
_uv = me_plane_002.uv_layers.new(name='UVMap')
_uv.uv.foreach_set('vector', [0.25, 0.3338, 5.96e-08, 0.3338, 8.941e-08, 0.001412, 0.25, 0.001412, 0.75, 0.3338, 0.5, 0.3338, 0.5, 0.001412, 0.75, 0.001412, 0.5, 0.3338, 0.25, 0.3338, 0.25, 0.001412, 0.5, 0.001412, 0.5, 0.9986, 0.25, 0.9986, 0.25, 0.6662, 0.5, 0.6662, 0.5, 0.6662, 0.25, 0.6662, 0.25, 0.3338, 0.5, 0.3338, 0.75, 0.9986, 0.5, 0.9986, 0.5, 0.6662, 0.75, 0.6662, 0.75, 0.6662, 0.5, 0.6662, 0.5, 0.3338, 0.75, 0.3338, 0.25, 0.9986, 0.0, 0.9986, 5.96e-08, 0.6662, 0.25, 0.6662, 0.25, 0.6662, 5.96e-08, 0.6662, 5.96e-08, 0.3338, 0.25, 0.3338, 0.75, 0.6662, 0.75, 0.3338, 0.9719, 0.3338, 0.9719, 0.6662, 0.75, 0.9986, 0.75, 0.6662, 0.9719, 0.6662, 0.9719, 0.9986, 0.75, 0.3338, 0.75, 0.001412, 0.9719, 0.001412, 0.9719, 0.3338])
me_plane_002.materials.append(mat_embryon_001)
me_plane_002.update()
me_plane_004 = bpy.data.meshes.new('Plane.004')
me_plane_004.from_pydata([(-0.02377, -0.5538, 0.0), (0.02377, -0.5539, 0.0), (-0.02377, 0.0, 0.0), (0.02377, 0.0, 0.0), (0.02377, 0.1467, 0.0), (-0.02377, 0.1467, 0.0), (-0.02377, -0.001228, 0.0), (0.02377, -0.001417, 0.0), (-0.1098, 0.0002308, 0.0), (0.1098, 0.0002308, 0.0), (0.1098, 0.002064, 0.0), (-0.1098, 0.002064, 0.0), (0.006075, 0.1774, 0.0), (-0.006075, 0.1774, 0.0), (-0.01531, 0.1615, 0.0), (0.01531, 0.1616, 0.0), (-0.02377, 0.005334, 0.0), (0.02377, 0.005334, 0.0), (-0.1098, 0.001148, 0.0), (0.1098, 0.001148, 0.0)], [], [(6, 7, 3, 2), (16, 17, 4, 5), (0, 1, 7, 6), (17, 3, 9, 19), (16, 5, 11, 18), (14, 15, 12, 13), (5, 4, 15, 14), (2, 16, 18, 8), (4, 17, 19, 10), (2, 3, 17, 16)])
_uv = me_plane_004.uv_layers.new(name='UVMap')
_uv.uv.foreach_set('vector', [0.0, 0.4996, 1.0, 0.4996, 1.0, 0.5, 0.0, 0.5, 0.0, 0.5004, 1.0, 0.5004, 1.0, 0.5115, 0.0, 0.5115, 0.0, 0.3259, 1.0, 0.3259, 1.0, 0.4996, 0.0, 0.4996, 1.0, 0.5004, 1.0, 0.5, 1.0, 0.5, 1.0, 0.5058, 0.0, 0.5004, 0.0, 0.5115, 0.0, 0.5115, 0.0, 0.5058, 0.04961, 0.5123, 0.9901, 0.5122, 1.0, 0.5123, 0.0, 0.5122, 0.0, 0.5115, 1.0, 0.5115, 0.9901, 0.5122, 0.04961, 0.5123, 0.0, 0.5, 0.0, 0.5004, 0.0, 0.5058, 0.0, 0.5, 1.0, 0.5115, 1.0, 0.5004, 1.0, 0.5058, 1.0, 0.5115, 0.0, 0.5, 1.0, 0.5, 1.0, 0.5004, 0.0, 0.5004])
me_plane_004.materials.append(mat_ligne)
me_plane_004.use_remesh_fix_poles = True
me_plane_004.use_remesh_preserve_attributes = False
me_plane_004.update()

# ---- curves / text
txt_text = bpy.data.curves.new('Text', 'FONT')
txt_text.dimensions = '2D'
txt_text.body = 'son perçu\nplus aigu'
txt_text.materials.append(mat_texte)
txt_text.align_x = 'CENTER'
txt_text.space_line = 0.62
txt_text_009 = bpy.data.curves.new('Text.009', 'FONT')
txt_text_009.dimensions = '2D'
txt_text_009.body = 'son perçu\nplus grave'
txt_text_009.materials.append(mat_texte)
txt_text_009.align_x = 'CENTER'
txt_text_009.space_line = 0.62

# ---- objects
ob_arc_emission = bpy.data.objects.new('Arc emission', me_cube_002)
ob_arc_emission_001 = bpy.data.objects.new('Arc emission.001', me_cube_003)
ob_arc_emission_002 = bpy.data.objects.new('Arc emission.002', me_cube_004)
ob_sol_herbeux = bpy.data.objects.new('sol herbeux', me_circle)
ob_camera = bpy.data.objects.new('Camera', cam_camera_002)
ob_sun = bpy.data.objects.new('Sun', light_sun_001)
ob_embryon = bpy.data.objects.new('Embryon', me_plane_002)
ob_texte_luciole = bpy.data.objects.new('Texte luciole', txt_text)
ob_fleche_005 = bpy.data.objects.new('Fleche.005', me_plane_004)
ob_texte_luciole_001 = bpy.data.objects.new('Texte luciole.001', txt_text_009)

# ---- transforms, parenting, visibility, modifiers, constraints
ob_arc_emission.location = (-1.579e-07, -2.32, 1.293)
ob_arc_emission.rotation_euler = (-0.2674, 9.996e-09, -1.31e-08)
ob_arc_emission.scale = (1.874, 0.3835, 1.652)
ob_arc_emission.hide_render = True
ob_arc_emission_001.location = (-1.622e-07, -2.614, 1.097)
ob_arc_emission_001.rotation_euler = (2.789, -9.984e-08, -6.962e-08)
ob_arc_emission_001.scale = (0.3103, 0.3103, 1.337)
ob_arc_emission_001.hide_render = True
ob_arc_emission_002.location = (-1.771e-07, -2.211, 1.841)
ob_arc_emission_002.rotation_euler = (3.109, -8.884e-08, -8.596e-08)
ob_arc_emission_002.scale = (0.3103, 0.3103, 1.337)
ob_arc_emission_002.hide_render = True
ob_sol_herbeux.location = (0.0, -4.568, -0.2497)
ob_sol_herbeux.scale = (1.198, 1.198, 1.198)
ob_sol_herbeux.hide_render = True
ob_sol_herbeux.visible_shadow = False
_m = ob_sol_herbeux.modifiers.new('ParticleSystem', 'PARTICLE_SYSTEM')
ob_camera.location = (-6.223, -2.672, 1.834)
ob_camera.rotation_euler = (1.571, -0.0, -1.571)
ob_sun.location = (0.0, 0.0, 1.583)
ob_sun.rotation_euler = (0.4373, -0.9812, -0.1344)
ob_embryon.location = (-1.523e-07, -2.19, 0.8685)
ob_embryon.rotation_euler = (0.0, -0.0, 3.142)
ob_embryon.visible_shadow = False
ob_texte_luciole.location = (-0.4131, -4.179, 1.186)
ob_texte_luciole.rotation_euler = (1.571, 4.371e-08, -1.571)
ob_texte_luciole.scale = (0.3458, 0.3458, 0.3458)
ob_texte_luciole.display.show_shadows = False
ob_fleche_005.location = (-0.3519, -3.599, 1.863)
ob_fleche_005.rotation_euler = (3.142, -1.571, 0.0)
ob_fleche_005.scale = (0.6492, 0.6492, 0.6492)
ob_fleche_005.visible_shadow = False
ob_texte_luciole_001.location = (-0.4131, -1.141, 1.186)
ob_texte_luciole_001.rotation_euler = (1.571, 4.371e-08, -1.571)
ob_texte_luciole_001.scale = (0.3458, 0.3458, 0.3458)
ob_texte_luciole_001.display.show_shadows = False

# ---- collection membership
scene.collection.objects.link(ob_arc_emission)
scene.collection.objects.link(ob_arc_emission_001)
scene.collection.objects.link(ob_arc_emission_002)
col_fond.objects.link(ob_sol_herbeux)
col_fond.objects.link(ob_camera)
col_fond.objects.link(ob_sun)
col_foetus.objects.link(ob_embryon)
col_foetus.objects.link(ob_texte_luciole)
col_foetus.objects.link(ob_fleche_005)
col_foetus.objects.link(ob_texte_luciole_001)

# ---- scene / render settings (as saved in the file)
scene.camera = ob_camera
scene.frame_start = 1; scene.frame_end = 63; scene.frame_set(1)
scene.render.engine = 'BLENDER_EEVEE_NEXT'
scene.render.image_settings.quality = 80
scene.render.image_settings.compression = 100
scene.render.image_settings.color_management = 'OVERRIDE'
scene.render.resolution_x = 2359
scene.render.resolution_percentage = 25
scene.render.fps = 30
scene.render.film_transparent = True
scene.cycles.sampling_pattern = 'TABULATED_SOBOL'
scene.cycles.adaptive_threshold = 0.05
scene.cycles.use_light_tree = False
scene.eevee.taa_samples = 8
scene.eevee.taa_render_samples = 32
scene.view_settings.view_transform = 'Filmic'
bpy.context.view_layer.update()
